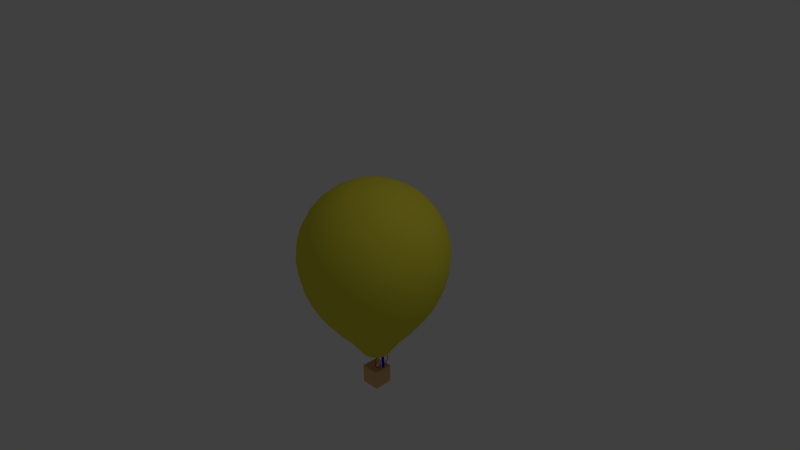 # Source: balloon.blend  (saved by Blender 2.76.0; exported with 4.5.12 LTS)
import bpy
from mathutils import Matrix  # noqa: F401  (used for matrix-valued properties, if any)

bpy.ops.wm.read_factory_settings(use_empty=True)
scene = bpy.context.scene
scene.name = 'Scene'

# ---- collections
col_collection_1 = bpy.data.collections.new('Collection 1'); scene.collection.children.link(col_collection_1)

# ---- materials (node trees are filled in below, after node groups)
mat_korb = bpy.data.materials.new('Korb')
mat_korb.alpha_threshold = 0.0
mat_korb.use_transparent_shadow = False
mat_korb.diffuse_color = (0.8, 0.4922, 0.2117, 1.0)
mat_korb.roughness = 0.5
mat_balloon = bpy.data.materials.new('Balloon')
mat_balloon.alpha_threshold = 0.0
mat_balloon.use_transparent_shadow = False
mat_balloon.diffuse_color = (0.8, 0.7221, 0.05199, 1.0)
mat_balloon.roughness = 0.5
mat_ruder = bpy.data.materials.new('Ruder')
mat_ruder.alpha_threshold = 0.0
mat_ruder.use_transparent_shadow = False
mat_ruder.diffuse_color = (0.0, 0.002717, 1.0, 1.0)
mat_ruder.roughness = 0.5
mat_rotorrahmen = bpy.data.materials.new('Rotorrahmen')
mat_rotorrahmen.alpha_threshold = 0.0
mat_rotorrahmen.use_transparent_shadow = False
mat_rotorrahmen.diffuse_color = (1.0, 0.0, 0.0, 1.0)
mat_rotorrahmen.roughness = 0.5
mat_rotor = bpy.data.materials.new('Rotor')
mat_rotor.alpha_threshold = 0.0
mat_rotor.use_transparent_shadow = False
mat_rotor.diffuse_color = (1.0, 1.0, 1.0, 1.0)
mat_rotor.roughness = 0.5
mat_rocket = bpy.data.materials.new('Rocket')
mat_rocket.alpha_threshold = 0.0
mat_rocket.use_transparent_shadow = False
mat_rocket.diffuse_color = (0.0, 0.00555, 0.8, 1.0)
mat_rocket.roughness = 0.5

# ---- material node trees

# ---- world
world_world = bpy.data.worlds.new('World'); scene.world = world_world
world_world.color = (0.05088, 0.05088, 0.05088)
world_world.use_sun_shadow = False
world_world.sun_shadow_jitter_overblur = 0.0
world_world.cycles.sampling_method = 'NONE'
world_world.cycles.sample_map_resolution = 256

# ---- cameras
cam_camera = bpy.data.cameras.new('Camera')
cam_camera.clip_end = 100.0
cam_camera.lens = 35.0
cam_camera.sensor_width = 32.0
cam_camera.sensor_height = 18.0
cam_camera.ortho_scale = 7.314
cam_camera.dof.focus_distance = 0.0
cam_camera.dof.aperture_fstop = 128.0

# ---- lights
light_lamp = bpy.data.lights.new('Lamp', 'POINT')
light_lamp.transmission_factor = 0.0
light_lamp.cutoff_distance = 30.0
light_lamp.energy = 100.0
light_lamp.shadow_buffer_clip_start = 1.001
light_lamp.shadow_soft_size = 0.1
light_lamp.shadow_maximum_resolution = 0.006
light_lamp.use_absolute_resolution = True
light_lamp.cycles.use_multiple_importance_sampling = False

# ---- meshes
me_cube_002 = bpy.data.meshes.new('Cube.002')
me_cube_002.from_pydata([(-1.0, -1.0, -1.0), (-1.0, -1.0, 1.0), (-1.0, 1.0, -1.0), (-1.0, 1.0, 1.0), (1.0, -1.0, -1.0), (1.0, -1.0, 1.0), (1.0, 1.0, -1.0), (1.0, 1.0, 1.0)], [], [(1, 3, 2, 0), (3, 7, 6, 2), (7, 5, 4, 6), (5, 1, 0, 4), (0, 2, 6, 4), (5, 7, 3, 1)])
me_cube_002.materials.append(mat_korb)
me_cube_002.use_remesh_preserve_volume = False
me_cube_002.use_remesh_preserve_attributes = False
me_cube_002.use_mirror_vertex_groups = False
me_cube_002.update()
me_sphere = bpy.data.meshes.new('Sphere')
me_sphere.from_pydata([(-0.1951, 0.0, 0.9808), (-0.3827, 0.0, 0.9239), (-0.5556, 0.0, 0.8315), (-0.7071, 0.0, 0.7071), (-0.8315, 0.0, 0.5556), (-0.9239, 0.0, 0.3827), (-0.9808, 0.0, 0.1951), (-1.0, 0.0, 7.55e-08), (-0.9808, 0.0, -0.1951), (-0.9239, 0.0, -0.4283), (-0.8315, 0.0, -0.6401), (-0.7071, 0.0, -0.8331), (-0.5556, 0.0, -1.029), (-0.3827, 0.0, -1.215), (-0.1951, 0.0, -1.477), (-0.1913, 0.03806, 0.9808), (-0.3753, 0.07466, 0.9239), (-0.5449, 0.1084, 0.8315), (-0.6935, 0.1379, 0.7071), (-0.8155, 0.1622, 0.5556), (-0.9061, 0.1802, 0.3827), (-0.9619, 0.1913, 0.1951), (-0.9808, 0.1951, 7.55e-08), (-0.9619, 0.1913, -0.1951), (-0.9061, 0.1802, -0.4283), (-0.8155, 0.1622, -0.6401), (-0.6935, 0.1379, -0.8331), (-0.5449, 0.1084, -1.029), (-0.3753, 0.07466, -1.215), (-0.1913, 0.03806, -1.477), (-0.1802, 0.07466, 0.9808), (-0.3536, 0.1464, 0.9239), (-0.5133, 0.2126, 0.8315), (-0.6533, 0.2706, 0.7071), (-0.7682, 0.3182, 0.5556), (-0.8536, 0.3536, 0.3827), (-0.9061, 0.3753, 0.1951), (-0.9239, 0.3827, 7.55e-08), (-0.9061, 0.3753, -0.1951), (-0.8536, 0.3536, -0.4283), (-0.7682, 0.3182, -0.6401), (-0.6533, 0.2706, -0.8331), (-0.5133, 0.2126, -1.029), (-0.3536, 0.1464, -1.215), (-0.1802, 0.07466, -1.477), (-0.1622, 0.1084, 0.9808), (-0.3182, 0.2126, 0.9239), (-0.4619, 0.3087, 0.8315), (-0.5879, 0.3928, 0.7071), (-0.6913, 0.4619, 0.5556), (-0.7682, 0.5133, 0.3827), (-0.8155, 0.5449, 0.1951), (-0.8315, 0.5556, 7.55e-08), (-0.8155, 0.5449, -0.1951), (-0.7682, 0.5133, -0.4283), (-0.6913, 0.4619, -0.6401), (-0.5879, 0.3928, -0.8331), (-0.4619, 0.3087, -1.029), (-0.3182, 0.2126, -1.215), (-0.1622, 0.1084, -1.477), (-0.1379, 0.1379, 0.9808), (-0.2706, 0.2706, 0.9239), (-0.3928, 0.3928, 0.8315), (-0.5, 0.5, 0.7071), (-0.5879, 0.5879, 0.5556), (-0.6533, 0.6533, 0.3827), (-0.6935, 0.6935, 0.1951), (-0.7071, 0.7071, 7.55e-08), (-0.6935, 0.6935, -0.1951), (-0.6533, 0.6533, -0.4283), (-0.5879, 0.5879, -0.6401), (-0.5, 0.5, -0.8331), (-0.3928, 0.3928, -1.029), (-0.2706, 0.2706, -1.215), (-0.1379, 0.1379, -1.477), (-0.1084, 0.1622, 0.9808), (-0.2126, 0.3182, 0.9239), (-0.3087, 0.4619, 0.8315), (-0.3928, 0.5879, 0.7071), (-0.4619, 0.6913, 0.5556), (-0.5133, 0.7682, 0.3827), (-0.5449, 0.8155, 0.1951), (-0.5556, 0.8315, 7.55e-08), (-0.5449, 0.8155, -0.1951), (-0.5133, 0.7682, -0.4283), (-0.4619, 0.6913, -0.6401), (-0.3928, 0.5879, -0.8331), (-0.3087, 0.4619, -1.029), (-0.2126, 0.3182, -1.215), (-0.1084, 0.1622, -1.477), (-0.07466, 0.1802, 0.9808), (-0.1464, 0.3536, 0.9239), (-0.2126, 0.5133, 0.8315), (-0.2706, 0.6533, 0.7071), (-0.3182, 0.7682, 0.5556), (-0.3536, 0.8536, 0.3827), (-0.3753, 0.9061, 0.1951), (-0.3827, 0.9239, 7.55e-08), (-0.3753, 0.9061, -0.1951), (-0.3536, 0.8536, -0.4283), (-0.3182, 0.7682, -0.6401), (-0.2706, 0.6533, -0.8331), (-0.2126, 0.5133, -1.029), (-0.1464, 0.3536, -1.215), (-0.07466, 0.1802, -1.477), (-0.03806, 0.1913, 0.9808), (-0.07466, 0.3753, 0.9239), (-0.1084, 0.5449, 0.8315), (-0.1379, 0.6935, 0.7071), (-0.1622, 0.8155, 0.5556), (-0.1802, 0.9061, 0.3827), (-0.1913, 0.9619, 0.1951), (-0.1951, 0.9808, 7.55e-08), (-0.1913, 0.9619, -0.1951), (-0.1802, 0.9061, -0.4283), (-0.1622, 0.8155, -0.6401), (-0.1379, 0.6935, -0.8331), (-0.1084, 0.5449, -1.029), (-0.07466, 0.3753, -1.215), (-0.03806, 0.1913, -1.477), (3.266e-07, 0.1951, 0.9808), (3.192e-07, 0.3827, 0.9239), (3.117e-07, 0.5556, 0.8315), (3.192e-07, 0.7071, 0.7071), (3.341e-07, 0.8315, 0.5556), (2.745e-07, 0.9239, 0.3827), (3.937e-07, 0.9808, 0.1951), (3.788e-07, 1.0, 7.55e-08), (3.937e-07, 0.9808, -0.1951), (2.298e-07, 0.9239, -0.4283), (3.341e-07, 0.8315, -0.6401), (3.192e-07, 0.7071, -0.8331), (3.415e-07, 0.5556, -1.029), (3.043e-07, 0.3827, -1.215), (3.08e-07, 0.1951, -1.477), (0.03806, 0.1913, 0.9808), (0.07466, 0.3753, 0.9239), (0.1084, 0.5449, 0.8315), (0.138, 0.6935, 0.7071), (0.1622, 0.8155, 0.5556), (0.1802, 0.9061, 0.3827), (0.1913, 0.9619, 0.1951), (0.1951, 0.9808, 7.55e-08), (0.1913, 0.9619, -0.1951), (0.1802, 0.9061, -0.4283), (0.1622, 0.8155, -0.6401), (0.138, 0.6935, -0.8331), (0.1084, 0.5449, -1.029), (0.07466, 0.3753, -1.215), (0.03806, 0.1913, -1.477), (0.07466, 0.1802, 0.9808), (0.1464, 0.3536, 0.9239), (0.2126, 0.5133, 0.8315), (0.2706, 0.6533, 0.7071), (0.3182, 0.7682, 0.5556), (0.3536, 0.8536, 0.3827), (0.3753, 0.9061, 0.1951), (0.3827, 0.9239, 7.55e-08), (0.3753, 0.9061, -0.1951), (0.3536, 0.8536, -0.4283), (0.3182, 0.7682, -0.6401), (0.2706, 0.6533, -0.8331), (0.2126, 0.5133, -1.029), (0.1464, 0.3536, -1.215), (0.07466, 0.1802, -1.477), (0.1084, 0.1622, 0.9808), (0.2126, 0.3182, 0.9239), (0.3087, 0.4619, 0.8315), (0.3928, 0.5879, 0.7071), (0.4619, 0.6913, 0.5556), (0.5133, 0.7682, 0.3827), (0.5449, 0.8155, 0.1951), (0.5556, 0.8315, 7.55e-08), (0.5449, 0.8155, -0.1951), (0.5133, 0.7682, -0.4283), (0.4619, 0.6913, -0.6401), (0.3928, 0.5879, -0.8331), (0.3087, 0.4619, -1.029), (0.2126, 0.3182, -1.215), (0.1084, 0.1622, -1.477), (0.138, 0.1379, 0.9808), (0.2706, 0.2706, 0.9239), (0.3928, 0.3928, 0.8315), (0.5, 0.5, 0.7071), (0.5879, 0.5879, 0.5556), (0.6533, 0.6533, 0.3827), (0.6935, 0.6935, 0.1951), (0.7071, 0.7071, 7.55e-08), (0.6935, 0.6935, -0.1951), (0.6533, 0.6533, -0.4283), (0.5879, 0.5879, -0.6401), (0.5, 0.5, -0.8331), (0.3928, 0.3928, -1.029), (0.2706, 0.2706, -1.215), (0.138, 0.1379, -1.477), (0.1622, 0.1084, 0.9808), (0.3182, 0.2126, 0.9239), (0.4619, 0.3087, 0.8315), (0.5879, 0.3928, 0.7071), (0.6913, 0.4619, 0.5556), (0.7682, 0.5133, 0.3827), (0.8155, 0.5449, 0.1951), (0.8315, 0.5556, 7.55e-08), (0.8155, 0.5449, -0.1951), (0.7682, 0.5133, -0.4283), (0.6913, 0.4619, -0.6401), (0.5879, 0.3928, -0.8331), (0.4619, 0.3087, -1.029), (0.3182, 0.2126, -1.215), (0.1622, 0.1084, -1.477), (0.1802, 0.07466, 0.9808), (0.3536, 0.1464, 0.9239), (0.5133, 0.2126, 0.8315), (0.6533, 0.2706, 0.7071), (0.7682, 0.3182, 0.5556), (0.8536, 0.3536, 0.3827), (0.9061, 0.3753, 0.1951), (0.9239, 0.3827, 7.55e-08), (0.9061, 0.3753, -0.1951), (0.8536, 0.3536, -0.4283), (0.7682, 0.3182, -0.6401), (0.6533, 0.2706, -0.8331), (0.5133, 0.2126, -1.029), (0.3536, 0.1464, -1.215), (0.1802, 0.07466, -1.477), (0.1913, 0.03806, 0.9808), (0.3753, 0.07466, 0.9239), (0.5449, 0.1084, 0.8315), (0.6935, 0.1379, 0.7071), (0.8155, 0.1622, 0.5556), (0.9061, 0.1802, 0.3827), (0.9619, 0.1913, 0.1951), (0.9808, 0.1951, 7.55e-08), (0.9619, 0.1913, -0.1951), (0.9061, 0.1802, -0.4283), (0.8155, 0.1622, -0.6401), (0.6935, 0.1379, -0.8331), (0.5449, 0.1084, -1.029), (0.3753, 0.07466, -1.215), (0.1913, 0.03806, -1.477), (0.1951, -7.212e-09, 0.9808), (0.3827, 4.122e-08, 0.9239), (0.5556, 2.632e-08, 0.8315), (0.7071, -2.584e-08, 0.7071), (0.8315, -8.544e-08, 0.5556), (0.9239, 6.357e-08, 0.3827), (0.9808, -8.544e-08, 0.1951), (1.0, -1.003e-07, 7.55e-08), (0.9808, -8.544e-08, -0.1951), (0.9239, 6.357e-08, -0.4283), (0.8315, -8.544e-08, -0.6401), (0.7071, -2.584e-08, -0.8331), (0.5556, -1.094e-08, -1.029), (0.3827, 3.964e-09, -1.215), (0.1951, 3.964e-09, -1.477), (0.1913, -0.03806, 0.9808), (0.3753, -0.07466, 0.9239), (0.5449, -0.1084, 0.8315), (0.6935, -0.1379, 0.7071), (0.8155, -0.1622, 0.5556), (0.9061, -0.1802, 0.3827), (0.9619, -0.1913, 0.1951), (0.9808, -0.1951, 7.55e-08), (0.9619, -0.1913, -0.1951), (0.9061, -0.1802, -0.4283), (0.8155, -0.1622, -0.6401), (0.6935, -0.1379, -0.8331), (0.5449, -0.1084, -1.029), (0.3753, -0.07466, -1.215), (0.1913, -0.03806, -1.477), (0.1802, -0.07466, 0.9808), (0.3536, -0.1464, 0.9239), (0.5133, -0.2126, 0.8315), (0.6533, -0.2706, 0.7071), (0.7682, -0.3182, 0.5556), (0.8536, -0.3536, 0.3827), (0.9061, -0.3753, 0.1951), (0.9239, -0.3827, 7.55e-08), (0.9061, -0.3753, -0.1951), (0.8536, -0.3536, -0.4283), (0.7682, -0.3182, -0.6401), (0.6533, -0.2706, -0.8331), (0.5133, -0.2126, -1.029), (0.3536, -0.1464, -1.215), (0.1802, -0.07466, -1.477), (0.1622, -0.1084, 0.9808), (0.3182, -0.2126, 0.9239), (0.4619, -0.3087, 0.8315), (0.5879, -0.3928, 0.7071), (0.6913, -0.4619, 0.5556), (0.7682, -0.5133, 0.3827), (0.8155, -0.5449, 0.1951), (0.8315, -0.5556, 7.55e-08), (0.8155, -0.5449, -0.1951), (0.7682, -0.5133, -0.4283), (0.6913, -0.4619, -0.6401), (0.5879, -0.3928, -0.8331), (0.4619, -0.3087, -1.029), (0.3182, -0.2126, -1.215), (0.1622, -0.1084, -1.477), (0.138, -0.1379, 0.9808), (0.2706, -0.2706, 0.9239), (0.3928, -0.3928, 0.8315), (0.5, -0.5, 0.7071), (0.5879, -0.5879, 0.5556), (0.6533, -0.6533, 0.3827), (0.6935, -0.6935, 0.1951), (0.7071, -0.7071, 7.55e-08), (0.6935, -0.6935, -0.1951), (0.6533, -0.6533, -0.4283), (0.5879, -0.5879, -0.6401), (0.5, -0.5, -0.8331), (0.3928, -0.3928, -1.029), (0.2706, -0.2706, -1.215), (0.1379, -0.1379, -1.477), (0.1084, -0.1622, 0.9808), (0.2126, -0.3182, 0.9239), (0.3087, -0.4619, 0.8315), (0.3928, -0.5879, 0.7071), (0.4619, -0.6913, 0.5556), (0.5133, -0.7682, 0.3827), (0.5449, -0.8155, 0.1951), (0.5556, -0.8315, 7.55e-08), (0.5449, -0.8155, -0.1951), (0.5133, -0.7682, -0.4283), (0.4619, -0.6913, -0.6401), (0.3928, -0.5879, -0.8331), (0.3087, -0.4619, -1.029), (0.2126, -0.3182, -1.215), (0.1084, -0.1622, -1.477), (0.07466, -0.1802, 0.9808), (0.1464, -0.3536, 0.9239), (0.2126, -0.5133, 0.8315), (0.2706, -0.6533, 0.7071), (0.3182, -0.7682, 0.5556), (0.3536, -0.8536, 0.3827), (0.3753, -0.9061, 0.1951), (0.3827, -0.9239, 7.55e-08), (0.3753, -0.9061, -0.1951), (0.3536, -0.8536, -0.4283), (0.3182, -0.7682, -0.6401), (0.2706, -0.6533, -0.8331), (0.2126, -0.5133, -1.029), (0.1464, -0.3536, -1.215), (0.07466, -0.1802, -1.477), (0.03806, -0.1913, 0.9808), (0.07466, -0.3753, 0.9239), (0.1084, -0.5449, 0.8315), (0.1379, -0.6935, 0.7071), (0.1622, -0.8155, 0.5556), (0.1802, -0.9061, 0.3827), (0.1913, -0.9619, 0.1951), (0.1951, -0.9808, 7.55e-08), (0.1913, -0.9619, -0.1951), (0.1802, -0.9061, -0.4283), (0.1622, -0.8155, -0.6401), (0.1379, -0.6935, -0.8331), (0.1084, -0.5449, -1.029), (0.07466, -0.3753, -1.215), (0.03806, -0.1913, -1.477), (3.117e-07, -0.1951, 0.9808), (2.819e-07, -0.3827, 0.9239), (2.819e-07, -0.5556, 0.8315), (1.851e-07, -0.7071, 0.7071), (1.404e-07, -0.8315, 0.5556), (3.192e-07, -0.9239, 0.3827), (9.567e-08, -0.9808, 0.1951), (1.404e-07, -1.0, 7.55e-08), (9.567e-08, -0.9808, -0.1951), (3.192e-07, -0.9239, -0.4283), (1.404e-07, -0.8315, -0.6401), (1.851e-07, -0.7071, -0.8331), (2.596e-07, -0.5556, -1.029), (2.521e-07, -0.3827, -1.215), (3.155e-07, -0.1951, -1.477), (-0.03806, -0.1913, 0.9808), (-0.07466, -0.3753, 0.9239), (-0.1084, -0.5449, 0.8315), (-0.1379, -0.6935, 0.7071), (-0.1622, -0.8155, 0.5556), (-0.1802, -0.9061, 0.3827), (-0.1913, -0.9619, 0.1951), (-0.1951, -0.9808, 7.55e-08), (-0.1913, -0.9619, -0.1951), (-0.1802, -0.9061, -0.4283), (-0.1622, -0.8155, -0.6401), (-0.1379, -0.6935, -0.8331), (-0.1084, -0.5449, -1.029), (-0.07466, -0.3753, -1.215), (-0.03806, -0.1913, -1.477), (-0.07466, -0.1802, 0.9808), (-0.1464, -0.3536, 0.9239), (-0.2126, -0.5133, 0.8315), (-0.2706, -0.6533, 0.7071), (-0.3182, -0.7682, 0.5556), (-0.3536, -0.8536, 0.3827), (-0.3753, -0.9061, 0.1951), (-0.3827, -0.9239, 7.55e-08), (-0.3753, -0.9061, -0.1951), (-0.3536, -0.8536, -0.4283), (-0.3182, -0.7682, -0.6401), (-0.2706, -0.6533, -0.8331), (-0.2126, -0.5133, -1.029), (-0.1464, -0.3536, -1.215), (-0.07466, -0.1802, -1.477), (-0.1084, -0.1622, 0.9808), (-0.2126, -0.3182, 0.9239), (-0.3087, -0.4619, 0.8315), (-0.3928, -0.5879, 0.7071), (-0.4619, -0.6913, 0.5556), (-0.5133, -0.7682, 0.3827), (-0.5449, -0.8155, 0.1951), (-0.5556, -0.8315, 7.55e-08), (-0.5449, -0.8155, -0.1951), (-0.5133, -0.7682, -0.4283), (-0.4619, -0.6913, -0.6401), (-0.3928, -0.5879, -0.8331), (-0.3087, -0.4619, -1.029), (-0.2126, -0.3182, -1.215), (-0.1084, -0.1622, -1.477), (-0.1379, -0.1379, 0.9808), (-0.2706, -0.2706, 0.9239), (-0.3928, -0.3928, 0.8315), (-0.5, -0.5, 0.7071), (-0.5879, -0.5879, 0.5556), (-0.6533, -0.6533, 0.3827), (-0.6935, -0.6935, 0.1951), (-0.7071, -0.7071, 7.55e-08), (-0.6935, -0.6935, -0.1951), (-0.6533, -0.6533, -0.4283), (-0.5879, -0.5879, -0.6401), (-0.5, -0.5, -0.8331), (-0.3928, -0.3928, -1.029), (-0.2706, -0.2706, -1.215), (-0.1379, -0.1379, -1.477), (-0.1622, -0.1084, 0.9808), (-0.3182, -0.2126, 0.9239), (-0.4619, -0.3087, 0.8315), (-0.5879, -0.3928, 0.7071), (-0.6913, -0.4619, 0.5556), (-0.7682, -0.5133, 0.3827), (-0.8155, -0.5449, 0.1951), (-0.8315, -0.5556, 7.55e-08), (-0.8155, -0.5449, -0.1951), (-0.7682, -0.5133, -0.4283), (-0.6913, -0.4619, -0.6401), (-0.5879, -0.3928, -0.8331), (-0.4619, -0.3087, -1.029), (-0.3182, -0.2126, -1.215), (-0.1622, -0.1084, -1.477), (2.48e-08, -1.247e-07, 1.0), (-0.1802, -0.07466, 0.9808), (-0.3536, -0.1464, 0.9239), (-0.5133, -0.2126, 0.8315), (-0.6533, -0.2706, 0.7071), (-0.7682, -0.3182, 0.5556), (-0.8536, -0.3536, 0.3827), (-0.9061, -0.3753, 0.1951), (-0.9239, -0.3827, 7.55e-08), (-0.9061, -0.3753, -0.1951), (-0.8536, -0.3536, -0.4283), (-0.7682, -0.3182, -0.6401), (-0.6533, -0.2706, -0.8331), (-0.5133, -0.2126, -1.029), (-0.3536, -0.1464, -1.215), (-0.1802, -0.07466, -1.477), (-0.1913, -0.03806, 0.9808), (-0.3753, -0.07466, 0.9239), (-0.5449, -0.1084, 0.8315), (-0.6935, -0.1379, 0.7071), (-0.8155, -0.1622, 0.5556), (-0.9061, -0.1802, 0.3827), (-0.9619, -0.1913, 0.1951), (-0.9808, -0.1951, 7.55e-08), (-0.9619, -0.1913, -0.1951), (-0.9061, -0.1802, -0.4283), (-0.8155, -0.1622, -0.6401), (-0.6935, -0.1379, -0.8331), (-0.5449, -0.1084, -1.029), (-0.3753, -0.07466, -1.215), (-0.1913, -0.03806, -1.477)], [], [(13, 12, 27, 28), (6, 5, 20, 21), (14, 13, 28, 29), (7, 6, 21, 22), (8, 7, 22, 23), (1, 0, 15, 16), (9, 8, 23, 24), (2, 1, 16, 17), (10, 9, 24, 25), (3, 2, 17, 18), (11, 10, 25, 26), (4, 3, 18, 19), (12, 11, 26, 27), (5, 4, 19, 20), (27, 26, 41, 42), (20, 19, 34, 35), (28, 27, 42, 43), (21, 20, 35, 36), (29, 28, 43, 44), (22, 21, 36, 37), (23, 22, 37, 38), (16, 15, 30, 31), (24, 23, 38, 39), (17, 16, 31, 32), (25, 24, 39, 40), (18, 17, 32, 33), (26, 25, 40, 41), (19, 18, 33, 34), (31, 30, 45, 46), (39, 38, 53, 54), (32, 31, 46, 47), (40, 39, 54, 55), (33, 32, 47, 48), (41, 40, 55, 56), (34, 33, 48, 49), (42, 41, 56, 57), (35, 34, 49, 50), (43, 42, 57, 58), (36, 35, 50, 51), (44, 43, 58, 59), (37, 36, 51, 52), (38, 37, 52, 53), (50, 49, 64, 65), (58, 57, 72, 73), (51, 50, 65, 66), (59, 58, 73, 74), (52, 51, 66, 67), (53, 52, 67, 68), (46, 45, 60, 61), (54, 53, 68, 69), (47, 46, 61, 62), (55, 54, 69, 70), (48, 47, 62, 63), (56, 55, 70, 71), (49, 48, 63, 64), (57, 56, 71, 72), (69, 68, 83, 84), (62, 61, 76, 77), (70, 69, 84, 85), (63, 62, 77, 78), (71, 70, 85, 86), (64, 63, 78, 79), (72, 71, 86, 87), (65, 64, 79, 80), (73, 72, 87, 88), (66, 65, 80, 81), (74, 73, 88, 89), (67, 66, 81, 82), (68, 67, 82, 83), (61, 60, 75, 76), (88, 87, 102, 103), (81, 80, 95, 96), (89, 88, 103, 104), (82, 81, 96, 97), (83, 82, 97, 98), (76, 75, 90, 91), (84, 83, 98, 99), (77, 76, 91, 92), (85, 84, 99, 100), (78, 77, 92, 93), (86, 85, 100, 101), (79, 78, 93, 94), (87, 86, 101, 102), (80, 79, 94, 95), (100, 99, 114, 115), (93, 92, 107, 108), (101, 100, 115, 116), (94, 93, 108, 109), (102, 101, 116, 117), (95, 94, 109, 110), (103, 102, 117, 118), (96, 95, 110, 111), (104, 103, 118, 119), (97, 96, 111, 112), (98, 97, 112, 113), (91, 90, 105, 106), (99, 98, 113, 114), (92, 91, 106, 107), (119, 118, 133, 134), (112, 111, 126, 127), (113, 112, 127, 128), (106, 105, 120, 121), (114, 113, 128, 129), (107, 106, 121, 122), (115, 114, 129, 130), (108, 107, 122, 123), (116, 115, 130, 131), (109, 108, 123, 124), (117, 116, 131, 132), (110, 109, 124, 125), (118, 117, 132, 133), (111, 110, 125, 126), (123, 122, 137, 138), (131, 130, 145, 146), (124, 123, 138, 139), (132, 131, 146, 147), (125, 124, 139, 140), (133, 132, 147, 148), (126, 125, 140, 141), (134, 133, 148, 149), (127, 126, 141, 142), (128, 127, 142, 143), (121, 120, 135, 136), (129, 128, 143, 144), (122, 121, 136, 137), (130, 129, 144, 145), (142, 141, 156, 157), (143, 142, 157, 158), (136, 135, 150, 151), (144, 143, 158, 159), (137, 136, 151, 152), (145, 144, 159, 160), (138, 137, 152, 153), (146, 145, 160, 161), (139, 138, 153, 154), (147, 146, 161, 162), (140, 139, 154, 155), (148, 147, 162, 163), (141, 140, 155, 156), (149, 148, 163, 164), (161, 160, 175, 176), (154, 153, 168, 169), (162, 161, 176, 177), (155, 154, 169, 170), (163, 162, 177, 178), (156, 155, 170, 171), (164, 163, 178, 179), (157, 156, 171, 172), (158, 157, 172, 173), (151, 150, 165, 166), (159, 158, 173, 174), (152, 151, 166, 167), (160, 159, 174, 175), (153, 152, 167, 168), (173, 172, 187, 188), (166, 165, 180, 181), (174, 173, 188, 189), (167, 166, 181, 182), (175, 174, 189, 190), (168, 167, 182, 183), (176, 175, 190, 191), (169, 168, 183, 184), (177, 176, 191, 192), (170, 169, 184, 185), (178, 177, 192, 193), (171, 170, 185, 186), (179, 178, 193, 194), (172, 171, 186, 187), (184, 183, 198, 199), (192, 191, 206, 207), (185, 184, 199, 200), (193, 192, 207, 208), (186, 185, 200, 201), (194, 193, 208, 209), (187, 186, 201, 202), (188, 187, 202, 203), (181, 180, 195, 196), (189, 188, 203, 204), (182, 181, 196, 197), (190, 189, 204, 205), (183, 182, 197, 198), (191, 190, 205, 206), (203, 202, 217, 218), (196, 195, 210, 211), (204, 203, 218, 219), (197, 196, 211, 212), (205, 204, 219, 220), (198, 197, 212, 213), (206, 205, 220, 221), (199, 198, 213, 214), (207, 206, 221, 222), (200, 199, 214, 215), (208, 207, 222, 223), (201, 200, 215, 216), (209, 208, 223, 224), (202, 201, 216, 217), (222, 221, 236, 237), (215, 214, 229, 230), (223, 222, 237, 238), (216, 215, 230, 231), (224, 223, 238, 239), (217, 216, 231, 232), (218, 217, 232, 233), (211, 210, 225, 226), (219, 218, 233, 234), (212, 211, 226, 227), (220, 219, 234, 235), (213, 212, 227, 228), (221, 220, 235, 236), (214, 213, 228, 229), (234, 233, 248, 249), (227, 226, 241, 242), (235, 234, 249, 250), (228, 227, 242, 243), (236, 235, 250, 251), (229, 228, 243, 244), (237, 236, 251, 252), (230, 229, 244, 245), (238, 237, 252, 253), (231, 230, 245, 246), (239, 238, 253, 254), (232, 231, 246, 247), (233, 232, 247, 248), (226, 225, 240, 241), (253, 252, 267, 268), (246, 245, 260, 261), (254, 253, 268, 269), (247, 246, 261, 262), (248, 247, 262, 263), (241, 240, 255, 256), (249, 248, 263, 264), (242, 241, 256, 257), (250, 249, 264, 265), (243, 242, 257, 258), (251, 250, 265, 266), (244, 243, 258, 259), (252, 251, 266, 267), (245, 244, 259, 260), (257, 256, 271, 272), (265, 264, 279, 280), (258, 257, 272, 273), (266, 265, 280, 281), (259, 258, 273, 274), (267, 266, 281, 282), (260, 259, 274, 275), (268, 267, 282, 283), (261, 260, 275, 276), (269, 268, 283, 284), (262, 261, 276, 277), (263, 262, 277, 278), (256, 255, 270, 271), (264, 263, 278, 279), (276, 275, 290, 291), (284, 283, 298, 299), (277, 276, 291, 292), (278, 277, 292, 293), (271, 270, 285, 286), (279, 278, 293, 294), (272, 271, 286, 287), (280, 279, 294, 295), (273, 272, 287, 288), (281, 280, 295, 296), (274, 273, 288, 289), (282, 281, 296, 297), (275, 274, 289, 290), (283, 282, 297, 298), (295, 294, 309, 310), (288, 287, 302, 303), (296, 295, 310, 311), (289, 288, 303, 304), (297, 296, 311, 312), (290, 289, 304, 305), (298, 297, 312, 313), (291, 290, 305, 306), (299, 298, 313, 314), (292, 291, 306, 307), (293, 292, 307, 308), (286, 285, 300, 301), (294, 293, 308, 309), (287, 286, 301, 302), (314, 313, 328, 329), (307, 306, 321, 322), (308, 307, 322, 323), (301, 300, 315, 316), (309, 308, 323, 324), (302, 301, 316, 317), (310, 309, 324, 325), (303, 302, 317, 318), (311, 310, 325, 326), (304, 303, 318, 319), (312, 311, 326, 327), (305, 304, 319, 320), (313, 312, 327, 328), (306, 305, 320, 321), (318, 317, 332, 333), (326, 325, 340, 341), (319, 318, 333, 334), (327, 326, 341, 342), (320, 319, 334, 335), (328, 327, 342, 343), (321, 320, 335, 336), (329, 328, 343, 344), (322, 321, 336, 337), (323, 322, 337, 338), (316, 315, 330, 331), (324, 323, 338, 339), (317, 316, 331, 332), (325, 324, 339, 340), (337, 336, 351, 352), (338, 337, 352, 353), (331, 330, 345, 346), (339, 338, 353, 354), (332, 331, 346, 347), (340, 339, 354, 355), (333, 332, 347, 348), (341, 340, 355, 356), (334, 333, 348, 349), (342, 341, 356, 357), (335, 334, 349, 350), (343, 342, 357, 358), (336, 335, 350, 351), (344, 343, 358, 359), (356, 355, 370, 371), (349, 348, 363, 364), (357, 356, 371, 372), (350, 349, 364, 365), (358, 357, 372, 373), (351, 350, 365, 366), (359, 358, 373, 374), (352, 351, 366, 367), (353, 352, 367, 368), (346, 345, 360, 361), (354, 353, 368, 369), (347, 346, 361, 362), (355, 354, 369, 370), (348, 347, 362, 363), (368, 367, 382, 383), (361, 360, 375, 376), (369, 368, 383, 384), (362, 361, 376, 377), (370, 369, 384, 385), (363, 362, 377, 378), (371, 370, 385, 386), (364, 363, 378, 379), (372, 371, 386, 387), (365, 364, 379, 380), (373, 372, 387, 388), (366, 365, 380, 381), (374, 373, 388, 389), (367, 366, 381, 382), (387, 386, 401, 402), (380, 379, 394, 395), (388, 387, 402, 403), (381, 380, 395, 396), (389, 388, 403, 404), (382, 381, 396, 397), (383, 382, 397, 398), (376, 375, 390, 391), (384, 383, 398, 399), (377, 376, 391, 392), (385, 384, 399, 400), (378, 377, 392, 393), (386, 385, 400, 401), (379, 378, 393, 394), (391, 390, 405, 406), (399, 398, 413, 414), (392, 391, 406, 407), (400, 399, 414, 415), (393, 392, 407, 408), (401, 400, 415, 416), (394, 393, 408, 409), (402, 401, 416, 417), (395, 394, 409, 410), (403, 402, 417, 418), (396, 395, 410, 411), (404, 403, 418, 419), (397, 396, 411, 412), (398, 397, 412, 413), (410, 409, 424, 425), (418, 417, 432, 433), (411, 410, 425, 426), (419, 418, 433, 434), (412, 411, 426, 427), (413, 412, 427, 428), (406, 405, 420, 421), (414, 413, 428, 429), (407, 406, 421, 422), (415, 414, 429, 430), (408, 407, 422, 423), (416, 415, 430, 431), (409, 408, 423, 424), (417, 416, 431, 432), (429, 428, 443, 444), (422, 421, 436, 437), (430, 429, 444, 445), (423, 422, 437, 438), (431, 430, 445, 446), (424, 423, 438, 439), (432, 431, 446, 447), (425, 424, 439, 440), (433, 432, 447, 448), (426, 425, 440, 441), (434, 433, 448, 449), (427, 426, 441, 442), (428, 427, 442, 443), (421, 420, 435, 436), (448, 447, 463, 464), (441, 440, 456, 457), (449, 448, 464, 465), (442, 441, 457, 458), (443, 442, 458, 459), (436, 435, 451, 452), (444, 443, 459, 460), (437, 436, 452, 453), (445, 444, 460, 461), (438, 437, 453, 454), (446, 445, 461, 462), (439, 438, 454, 455), (447, 446, 462, 463), (440, 439, 455, 456), (453, 452, 467, 468), (461, 460, 475, 476), (454, 453, 468, 469), (462, 461, 476, 477), (455, 454, 469, 470), (463, 462, 477, 478), (456, 455, 470, 471), (464, 463, 478, 479), (457, 456, 471, 472), (465, 464, 479, 480), (458, 457, 472, 473), (459, 458, 473, 474), (452, 451, 466, 467), (460, 459, 474, 475), (0, 450, 15), (15, 450, 30), (30, 450, 45), (45, 450, 60), (60, 450, 75), (75, 450, 90), (90, 450, 105), (105, 450, 120), (120, 450, 135), (135, 450, 150), (150, 450, 165), (165, 450, 180), (180, 450, 195), (195, 450, 210), (210, 450, 225), (225, 450, 240), (240, 450, 255), (255, 450, 270), (270, 450, 285), (285, 450, 300), (300, 450, 315), (315, 450, 330), (330, 450, 345), (345, 450, 360), (360, 450, 375), (375, 450, 390), (390, 450, 405), (405, 450, 420), (420, 450, 435), (435, 450, 451), (451, 450, 466), (472, 471, 5, 6), (480, 479, 13, 14), (473, 472, 6, 7), (466, 450, 0), (474, 473, 7, 8), (467, 466, 0, 1), (475, 474, 8, 9), (468, 467, 1, 2), (476, 475, 9, 10), (469, 468, 2, 3), (477, 476, 10, 11), (470, 469, 3, 4), (478, 477, 11, 12), (471, 470, 4, 5), (479, 478, 12, 13)])
me_sphere.polygons.foreach_set('use_smooth', [True] * 480)
me_sphere.materials.append(mat_balloon)
me_sphere.use_remesh_preserve_volume = False
me_sphere.use_remesh_preserve_attributes = False
me_sphere.use_mirror_vertex_groups = False
me_sphere.update()
me_cube_001 = bpy.data.meshes.new('Cube.001')
me_cube_001.from_pydata([(-1.0, -1.0, -1.0), (-1.0, -1.0, 1.0), (-1.0, 1.0, -1.0), (-1.0, 1.0, 1.0), (1.0, -1.0, -1.0), (1.0, -1.0, 1.0), (1.0, 1.0, -1.0), (1.0, 1.0, 1.0)], [], [(1, 3, 2, 0), (3, 7, 6, 2), (7, 5, 4, 6), (5, 1, 0, 4), (0, 2, 6, 4), (5, 7, 3, 1)])
me_cube_001.materials.append(mat_ruder)
me_cube_001.use_remesh_preserve_volume = False
me_cube_001.use_remesh_preserve_attributes = False
me_cube_001.use_mirror_vertex_groups = False
me_cube_001.update()
me_torus = bpy.data.meshes.new('Torus')
me_torus.from_pydata([(0.183, -7.104e-10, -2.603e-10), (0.1816, -8.301e-10, 0.004848), (0.1779, -7.606e-10, 0.008193), (0.1732, -6.639e-10, 0.009124), (0.1688, -6.488e-10, 0.007595), (0.1658, -6.388e-10, 0.004249), (0.1647, -6.588e-10, -9.968e-11), (0.1658, -7.439e-10, -0.004249), (0.1688, -7.635e-10, -0.007595), (0.1732, -6.993e-10, -0.009124), (0.1779, -7.763e-10, -0.008193), (0.1816, -8.455e-10, -0.004848), (0.1814, 0.02388, -2.809e-10), (0.18, 0.0237, 0.004848), (0.1764, 0.02322, 0.008193), (0.1717, 0.0226, 0.009124), (0.1673, 0.02203, 0.007595), (0.1644, 0.02164, 0.004249), (0.1633, 0.0215, -3.971e-11), (0.1644, 0.02164, -0.004249), (0.1673, 0.02203, -0.007595), (0.1717, 0.0226, -0.009124), (0.1764, 0.02322, -0.008193), (0.18, 0.0237, -0.004848), (0.1768, 0.04736, -3.016e-10), (0.1754, 0.047, 0.004848), (0.1719, 0.04605, 0.008193), (0.1673, 0.04482, 0.009124), (0.163, 0.04368, 0.007595), (0.1601, 0.0429, 0.004249), (0.1591, 0.04263, -3.396e-10), (0.1601, 0.0429, -0.004249), (0.163, 0.04368, -0.007595), (0.1673, 0.04482, -0.009124), (0.1719, 0.04605, -0.008193), (0.1754, 0.047, -0.004848), (0.1691, 0.07003, -2.603e-10), (0.1678, 0.0695, 0.004848), (0.1644, 0.06809, 0.008193), (0.16, 0.06627, 0.009124), (0.1559, 0.06458, 0.007595), (0.1532, 0.06344, 0.004249), (0.1522, 0.06304, -7.793e-10), (0.1532, 0.06344, -0.004249), (0.1559, 0.06458, -0.007595), (0.16, 0.06627, -0.009124), (0.1644, 0.06809, -0.008193), (0.1678, 0.0695, -0.004848), (0.1585, 0.09149, -1.983e-10), (0.1573, 0.0908, 0.004848), (0.1541, 0.08896, 0.008193), (0.15, 0.08658, 0.009124), (0.1462, 0.08438, 0.007595), (0.1436, 0.08289, 0.004249), (0.1427, 0.08236, -5.595e-10), (0.1436, 0.08289, -0.004249), (0.1462, 0.08438, -0.007595), (0.15, 0.08658, -0.009124), (0.1541, 0.08896, -0.008193), (0.1573, 0.0908, -0.004848), (0.1452, 0.1114, -3.016e-10), (0.1441, 0.1106, 0.004848), (0.1412, 0.1083, 0.008193), (0.1374, 0.1054, 0.009124), (0.1339, 0.1027, 0.007595), (0.1315, 0.1009, 0.004249), (0.1307, 0.1003, -2.196e-10), (0.1315, 0.1009, -0.004249), (0.1339, 0.1027, -0.007595), (0.1374, 0.1054, -0.009124), (0.1412, 0.1083, -0.008193), (0.1441, 0.1106, -0.004848), (0.1294, 0.1294, -4.255e-10), (0.1284, 0.1284, 0.004848), (0.1258, 0.1258, 0.008193), (0.1224, 0.1224, 0.009124), (0.1193, 0.1193, 0.007595), (0.1172, 0.1172, 0.004249), (0.1165, 0.1165, -1.596e-10), (0.1172, 0.1172, -0.004249), (0.1193, 0.1193, -0.007595), (0.1224, 0.1224, -0.009124), (0.1258, 0.1258, -0.008193), (0.1284, 0.1284, -0.004848), (0.1114, 0.1452, -4.048e-10), (0.1106, 0.1441, 0.004848), (0.1083, 0.1412, 0.008193), (0.1054, 0.1374, 0.009124), (0.1027, 0.1339, 0.007595), (0.1009, 0.1315, 0.004249), (0.1003, 0.1307, -1.397e-10), (0.1009, 0.1315, -0.004249), (0.1027, 0.1339, -0.007595), (0.1054, 0.1374, -0.009124), (0.1083, 0.1412, -0.008193), (0.1106, 0.1441, -0.004848), (0.09149, 0.1585, -1.777e-10), (0.0908, 0.1573, 0.004848), (0.08896, 0.1541, 0.008193), (0.08658, 0.15, 0.009124), (0.08438, 0.1462, 0.007595), (0.08289, 0.1436, 0.004249), (0.08236, 0.1427, -9.968e-11), (0.08289, 0.1436, -0.004249), (0.08438, 0.1462, -0.007595), (0.08658, 0.15, -0.009124), (0.08896, 0.1541, -0.008193), (0.0908, 0.1573, -0.004848), (0.07003, 0.1691, 7.014e-11), (0.0695, 0.1678, 0.004848), (0.06809, 0.1644, 0.008193), (0.06627, 0.16, 0.009124), (0.06458, 0.1559, 0.007595), (0.06344, 0.1532, 0.004249), (0.06304, 0.1522, -1.197e-10), (0.06344, 0.1532, -0.004249), (0.06458, 0.1559, -0.007595), (0.06627, 0.16, -0.009124), (0.06809, 0.1644, -0.008193), (0.0695, 0.1678, -0.004848), (0.04736, 0.1768, 9.078e-11), (0.047, 0.1754, 0.004848), (0.04605, 0.1719, 0.008193), (0.04482, 0.1673, 0.009124), (0.04368, 0.163, 0.007595), (0.0429, 0.1601, 0.004249), (0.04263, 0.1591, -1.397e-10), (0.0429, 0.1601, -0.004249), (0.04368, 0.163, -0.007595), (0.04482, 0.1673, -0.009124), (0.04605, 0.1719, -0.008193), (0.047, 0.1754, -0.004848), (0.02388, 0.1814, -1.777e-10), (0.0237, 0.18, 0.004848), (0.02322, 0.1764, 0.008193), (0.0226, 0.1717, 0.009124), (0.02203, 0.1673, 0.007595), (0.02164, 0.1644, 0.004249), (0.0215, 0.1633, -1.996e-10), (0.02164, 0.1644, -0.004249), (0.02203, 0.1673, -0.007595), (0.0226, 0.1717, -0.009124), (0.02322, 0.1764, -0.008193), (0.0237, 0.18, -0.004848), (-6.571e-08, 0.183, -3.635e-10), (-5.666e-08, 0.1816, 0.004848), (-5.817e-08, 0.1779, 0.008193), (-6.491e-08, 0.1732, 0.009124), (-6.431e-08, 0.1688, 0.007595), (-6.791e-08, 0.1658, 0.004249), (-6.287e-08, 0.1647, -1.197e-10), (-6.803e-08, 0.1658, -0.004249), (-6.456e-08, 0.1688, -0.007595), (-6.49e-08, 0.1732, -0.009124), (-5.801e-08, 0.1779, -0.008193), (-5.662e-08, 0.1816, -0.004848), (-0.02388, 0.1814, -3.429e-10), (-0.0237, 0.18, 0.004848), (-0.02322, 0.1764, 0.008193), (-0.0226, 0.1717, 0.009124), (-0.02203, 0.1673, 0.007595), (-0.02164, 0.1644, 0.004249), (-0.0215, 0.1633, -3.971e-11), (-0.02164, 0.1644, -0.004249), (-0.02203, 0.1673, -0.007595), (-0.0226, 0.1717, -0.009124), (-0.02322, 0.1764, -0.008193), (-0.0237, 0.18, -0.004848), (-0.04736, 0.1768, -2.396e-10), (-0.047, 0.1754, 0.004848), (-0.04605, 0.1719, 0.008193), (-0.04482, 0.1673, 0.009124), (-0.04368, 0.163, 0.007595), (-0.0429, 0.1601, 0.004249), (-0.04263, 0.1591, -1.397e-10), (-0.0429, 0.1601, -0.004249), (-0.04368, 0.163, -0.007595), (-0.04482, 0.1673, -0.009124), (-0.04605, 0.1719, -0.008193), (-0.047, 0.1754, -0.004848), (-0.07003, 0.1691, -2.19e-10), (-0.0695, 0.1678, 0.004848), (-0.06809, 0.1644, 0.008193), (-0.06627, 0.16, 0.009124), (-0.06458, 0.1559, 0.007595), (-0.06344, 0.1532, 0.004249), (-0.06304, 0.1522, -1.596e-10), (-0.06344, 0.1532, -0.004249), (-0.06458, 0.1559, -0.007595), (-0.06627, 0.16, -0.009124), (-0.06809, 0.1644, -0.008193), (-0.0695, 0.1678, -0.004848), (-0.09149, 0.1585, -2.396e-10), (-0.0908, 0.1573, 0.004848), (-0.08896, 0.1541, 0.008193), (-0.08659, 0.15, 0.009124), (-0.08438, 0.1462, 0.007595), (-0.08289, 0.1436, 0.004249), (-0.08236, 0.1427, -1.596e-10), (-0.08289, 0.1436, -0.004249), (-0.08438, 0.1462, -0.007595), (-0.08659, 0.15, -0.009124), (-0.08896, 0.1541, -0.008193), (-0.0908, 0.1573, -0.004848), (-0.1114, 0.1452, -1.57e-10), (-0.1106, 0.1441, 0.004848), (-0.1083, 0.1412, 0.008193), (-0.1054, 0.1374, 0.009124), (-0.1027, 0.1339, 0.007595), (-0.1009, 0.1315, 0.004249), (-0.1003, 0.1307, -2.396e-10), (-0.1009, 0.1315, -0.004249), (-0.1027, 0.1339, -0.007595), (-0.1054, 0.1374, -0.009124), (-0.1083, 0.1412, -0.008193), (-0.1106, 0.1441, -0.004848), (-0.1294, 0.1294, -2.396e-10), (-0.1284, 0.1284, 0.004848), (-0.1258, 0.1258, 0.008193), (-0.1224, 0.1224, 0.009124), (-0.1193, 0.1193, 0.007595), (-0.1172, 0.1172, 0.004249), (-0.1165, 0.1165, -1.796e-10), (-0.1172, 0.1172, -0.004249), (-0.1193, 0.1193, -0.007595), (-0.1224, 0.1224, -0.009124), (-0.1258, 0.1258, -0.008193), (-0.1284, 0.1284, -0.004848), (-0.1452, 0.1114, -4.048e-10), (-0.1441, 0.1106, 0.004848), (-0.1412, 0.1083, 0.008193), (-0.1374, 0.1054, 0.009124), (-0.1339, 0.1027, 0.007595), (-0.1315, 0.1009, 0.004249), (-0.1307, 0.1003, -1.796e-10), (-0.1315, 0.1009, -0.004249), (-0.1339, 0.1027, -0.007595), (-0.1374, 0.1054, -0.009124), (-0.1412, 0.1083, -0.008193), (-0.1441, 0.1106, -0.004848), (-0.1585, 0.09149, -6.32e-10), (-0.1573, 0.0908, 0.004848), (-0.1541, 0.08896, 0.008193), (-0.15, 0.08658, 0.009124), (-0.1462, 0.08438, 0.007595), (-0.1436, 0.08289, 0.004249), (-0.1427, 0.08236, -1.796e-10), (-0.1436, 0.08289, -0.004249), (-0.1462, 0.08438, -0.007595), (-0.15, 0.08658, -0.009124), (-0.1541, 0.08896, -0.008193), (-0.1573, 0.0908, -0.004848), (-0.1691, 0.07003, -7.559e-10), (-0.1678, 0.0695, 0.004848), (-0.1644, 0.06809, 0.008193), (-0.16, 0.06627, 0.009124), (-0.1559, 0.06458, 0.007595), (-0.1532, 0.06344, 0.004249), (-0.1522, 0.06304, -1.397e-10), (-0.1532, 0.06344, -0.004249), (-0.1559, 0.06458, -0.007595), (-0.16, 0.06627, -0.009124), (-0.1644, 0.06809, -0.008193), (-0.1678, 0.0695, -0.004848), (-0.1768, 0.04736, -5.7e-10), (-0.1754, 0.047, 0.004848), (-0.1719, 0.04605, 0.008193), (-0.1673, 0.04482, 0.009124), (-0.163, 0.04368, 0.007595), (-0.1601, 0.0429, 0.004249), (-0.1591, 0.04263, -1.996e-10), (-0.1601, 0.0429, -0.004249), (-0.163, 0.04368, -0.007595), (-0.1673, 0.04482, -0.009124), (-0.1719, 0.04605, -0.008193), (-0.1754, 0.047, -0.004848), (-0.1814, 0.02388, -4.255e-10), (-0.18, 0.0237, 0.004848), (-0.1764, 0.02322, 0.008193), (-0.1717, 0.0226, 0.009124), (-0.1673, 0.02203, 0.007595), (-0.1644, 0.02164, 0.004249), (-0.1633, 0.0215, -2.796e-10), (-0.1644, 0.02164, -0.004249), (-0.1673, 0.02203, -0.007595), (-0.1717, 0.0226, -0.009124), (-0.1764, 0.02322, -0.008193), (-0.18, 0.0237, -0.004848), (-0.183, 1.692e-08, -1.983e-10), (-0.1816, 1.65e-08, 0.004848), (-0.1779, 1.564e-08, 0.008193), (-0.1732, 1.447e-08, 0.009124), (-0.1688, 1.326e-08, 0.007595), (-0.1658, 1.235e-08, 0.004249), (-0.1647, 1.227e-08, -3.196e-10), (-0.1658, 1.234e-08, -0.004249), (-0.1688, 1.324e-08, -0.007595), (-0.1732, 1.447e-08, -0.009124), (-0.1779, 1.571e-08, -0.008193), (-0.1816, 1.656e-08, -0.004848), (-0.1814, -0.02388, -9.506e-11), (-0.18, -0.0237, 0.004848), (-0.1764, -0.02322, 0.008193), (-0.1717, -0.0226, 0.009124), (-0.1673, -0.02203, 0.007595), (-0.1644, -0.02164, 0.004249), (-0.1633, -0.0215, -2.796e-10), (-0.1644, -0.02164, -0.004249), (-0.1673, -0.02203, -0.007595), (-0.1717, -0.0226, -0.009124), (-0.1764, -0.02322, -0.008193), (-0.18, -0.0237, -0.004848), (-0.1768, -0.04736, -1.777e-10), (-0.1754, -0.047, 0.004848), (-0.1719, -0.04605, 0.008193), (-0.1673, -0.04482, 0.009124), (-0.163, -0.04368, 0.007595), (-0.1601, -0.0429, 0.004249), (-0.1591, -0.04263, -1.996e-10), (-0.1601, -0.0429, -0.004249), (-0.163, -0.04368, -0.007595), (-0.1673, -0.04482, -0.009124), (-0.1719, -0.04605, -0.008193), (-0.1754, -0.047, -0.004848), (-0.1691, -0.07003, -1.364e-10), (-0.1678, -0.0695, 0.004848), (-0.1644, -0.06809, 0.008193), (-0.16, -0.06627, 0.009124), (-0.1559, -0.06458, 0.007595), (-0.1532, -0.06344, 0.004249), (-0.1522, -0.06304, -1.796e-10), (-0.1532, -0.06344, -0.004249), (-0.1559, -0.06458, -0.007595), (-0.16, -0.06627, -0.009124), (-0.1644, -0.06809, -0.008193), (-0.1678, -0.0695, -0.004848), (-0.1585, -0.09149, -1.157e-10), (-0.1573, -0.0908, 0.004848), (-0.1541, -0.08896, 0.008193), (-0.15, -0.08658, 0.009124), (-0.1462, -0.08438, 0.007595), (-0.1436, -0.08289, 0.004249), (-0.1427, -0.08236, -4.195e-10), (-0.1436, -0.08289, -0.004249), (-0.1462, -0.08438, -0.007595), (-0.15, -0.08658, -0.009124), (-0.1541, -0.08896, -0.008193), (-0.1573, -0.0908, -0.004848), (-0.1452, -0.1114, 2.884e-11), (-0.1441, -0.1106, 0.004848), (-0.1412, -0.1083, 0.008193), (-0.1374, -0.1054, 0.009124), (-0.1339, -0.1027, 0.007595), (-0.1315, -0.1009, 0.004249), (-0.1307, -0.1003, -5.595e-10), (-0.1315, -0.1009, -0.004249), (-0.1339, -0.1027, -0.007595), (-0.1374, -0.1054, -0.009124), (-0.1412, -0.1083, -0.008193), (-0.1441, -0.1106, -0.004848), (-0.1294, -0.1294, 8.289e-09), (-0.1284, -0.1284, 0.004848), (-0.1258, -0.1258, 0.008193), (-0.1224, -0.1224, 0.009124), (-0.1193, -0.1193, 0.007595), (-0.1172, -0.1172, 0.004249), (-0.1165, -0.1165, -2.996e-10), (-0.1172, -0.1172, -0.004249), (-0.1193, -0.1193, -0.007595), (-0.1224, -0.1224, -0.009124), (-0.1258, -0.1258, -0.008193), (-0.1284, -0.1284, -0.004848), (-0.1114, -0.1452, 1.673e-08), (-0.1106, -0.1441, 0.004848), (-0.1083, -0.1412, 0.008193), (-0.1054, -0.1374, 0.009124), (-0.1027, -0.1339, 0.007595), (-0.1009, -0.1315, 0.004249), (-0.1003, -0.1307, -1.596e-10), (-0.1009, -0.1315, -0.004249), (-0.1027, -0.1339, -0.007595), (-0.1054, -0.1374, -0.009124), (-0.1083, -0.1412, -0.008193), (-0.1106, -0.1441, -0.004848), (-0.09149, -0.1585, 8.805e-09), (-0.0908, -0.1573, 0.004848), (-0.08896, -0.1541, 0.008193), (-0.08659, -0.15, 0.009124), (-0.08438, -0.1462, 0.007595), (-0.08289, -0.1436, 0.004249), (-0.08236, -0.1427, -7.969e-11), (-0.08289, -0.1436, -0.004249), (-0.08438, -0.1462, -0.007595), (-0.08659, -0.15, -0.009124), (-0.08896, -0.1541, -0.008193), (-0.0908, -0.1573, -0.004848), (-0.07003, -0.1691, -3.429e-10), (-0.0695, -0.1678, 0.004848), (-0.06809, -0.1644, 0.008193), (-0.06627, -0.16, 0.009124), (-0.06458, -0.1559, 0.007595), (-0.06344, -0.1532, 0.004249), (-0.06304, -0.1522, 4.025e-11), (-0.06344, -0.1532, -0.004249), (-0.06458, -0.1559, -0.007595), (-0.06627, -0.16, -0.009124), (-0.06809, -0.1644, -0.008193), (-0.0695, -0.1678, -0.004848), (-0.04736, -0.1768, -3.842e-10), (-0.047, -0.1754, 0.004848), (-0.04605, -0.1719, 0.008193), (-0.04482, -0.1673, 0.009124), (-0.04368, -0.163, 0.007595), (-0.0429, -0.1601, 0.004249), (-0.04263, -0.1591, 2.026e-11), (-0.0429, -0.1601, -0.004249), (-0.04368, -0.163, -0.007595), (-0.04482, -0.1673, -0.009124), (-0.04605, -0.1719, -0.008193), (-0.047, -0.1754, -0.004848), (-0.02389, -0.1814, -3.016e-10), (-0.0237, -0.18, 0.004848), (-0.02322, -0.1764, 0.008193), (-0.0226, -0.1717, 0.009124), (-0.02203, -0.1673, 0.007595), (-0.02164, -0.1644, 0.004249), (-0.0215, -0.1633, -7.969e-11), (-0.02164, -0.1644, -0.004249), (-0.02203, -0.1673, -0.007595), (-0.0226, -0.1717, -0.009124), (-0.02322, -0.1764, -0.008193), (-0.0237, -0.18, -0.004848), (-5.755e-08, -0.183, -2.19e-10), (-4.661e-08, -0.1816, 0.004848), (-4.962e-08, -0.1779, 0.008193), (-6.244e-08, -0.1732, 0.009124), (-6.805e-08, -0.1688, 0.007595), (-7.926e-08, -0.1658, 0.004249), (-7.841e-08, -0.1647, -1.596e-10), (-7.926e-08, -0.1658, -0.004249), (-6.793e-08, -0.1688, -0.007595), (-6.237e-08, -0.1732, -0.009124), (-4.969e-08, -0.1779, -0.008193), (-4.664e-08, -0.1816, -0.004848), (0.02388, -0.1814, -2.19e-10), (0.0237, -0.18, 0.004848), (0.02322, -0.1764, 0.008193), (0.0226, -0.1717, 0.009124), (0.02203, -0.1673, 0.007595), (0.02164, -0.1644, 0.004249), (0.0215, -0.1633, -1.796e-10), (0.02164, -0.1644, -0.004249), (0.02203, -0.1673, -0.007595), (0.0226, -0.1717, -0.009124), (0.02322, -0.1764, -0.008193), (0.0237, -0.18, -0.004848), (0.04736, -0.1768, -3.016e-10), (0.047, -0.1754, 0.004848), (0.04605, -0.1719, 0.008193), (0.04482, -0.1673, 0.009124), (0.04368, -0.163, 0.007595), (0.0429, -0.1601, 0.004249), (0.04263, -0.1591, -1.596e-10), (0.0429, -0.1601, -0.004249), (0.04368, -0.163, -0.007595), (0.04482, -0.1673, -0.009124), (0.04605, -0.1719, -0.008193), (0.047, -0.1754, -0.004848), (0.07003, -0.1691, -3.635e-10), (0.0695, -0.1678, 0.004848), (0.06809, -0.1644, 0.008193), (0.06627, -0.16, 0.009124), (0.06458, -0.1559, 0.007595), (0.06344, -0.1532, 0.004249), (0.06304, -0.1522, -1.397e-10), (0.06344, -0.1532, -0.004249), (0.06458, -0.1559, -0.007595), (0.06627, -0.16, -0.009124), (0.06809, -0.1644, -0.008193), (0.0695, -0.1678, -0.004848), (0.09149, -0.1585, -2.809e-10), (0.0908, -0.1573, 0.004848), (0.08896, -0.1541, 0.008193), (0.08658, -0.15, 0.009124), (0.08438, -0.1462, 0.007595), (0.08288, -0.1436, 0.004249), (0.08236, -0.1427, -1.972e-11), (0.08288, -0.1436, -0.004249), (0.08438, -0.1462, -0.007595), (0.08658, -0.15, -0.009124), (0.08896, -0.1541, -0.008193), (0.0908, -0.1573, -0.004848), (0.1114, -0.1452, -1.364e-10), (0.1106, -0.1441, 0.004848), (0.1083, -0.1412, 0.008193), (0.1054, -0.1374, 0.009124), (0.1027, -0.1339, 0.007595), (0.1009, -0.1315, 0.004249), (0.1003, -0.1307, -7.969e-11), (0.1009, -0.1315, -0.004249), (0.1027, -0.1339, -0.007595), (0.1054, -0.1374, -0.009124), (0.1083, -0.1412, -0.008193), (0.1106, -0.1441, -0.004848), (0.1294, -0.1294, -5.376e-11), (0.1284, -0.1284, 0.004848), (0.1258, -0.1258, 0.008193), (0.1224, -0.1224, 0.009124), (0.1193, -0.1193, 0.007595), (0.1172, -0.1172, 0.004249), (0.1165, -0.1165, -3.795e-10), (0.1172, -0.1172, -0.004249), (0.1193, -0.1193, -0.007595), (0.1224, -0.1224, -0.009124), (0.1258, -0.1258, -0.008193), (0.1284, -0.1284, -0.004848), (0.1452, -0.1114, 8.187e-12), (0.1441, -0.1106, 0.004848), (0.1412, -0.1083, 0.008193), (0.1374, -0.1054, 0.009124), (0.1339, -0.1027, 0.007595), (0.1315, -0.1009, 0.004249), (0.1307, -0.1003, -3.995e-10), (0.1315, -0.1009, -0.004249), (0.1339, -0.1027, -0.007595), (0.1374, -0.1054, -0.009124), (0.1412, -0.1083, -0.008193), (0.1441, -0.1106, -0.004848), (0.1585, -0.09149, -9.506e-11), (0.1573, -0.0908, 0.004848), (0.1541, -0.08896, 0.008193), (0.15, -0.08658, 0.009124), (0.1462, -0.08438, 0.007595), (0.1436, -0.08289, 0.004249), (0.1427, -0.08236, -2.796e-10), (0.1436, -0.08289, -0.004249), (0.1462, -0.08438, -0.007595), (0.15, -0.08658, -0.009124), (0.1541, -0.08896, -0.008193), (0.1573, -0.0908, -0.004848), (0.1691, -0.07003, -2.809e-10), (0.1678, -0.0695, 0.004848), (0.1644, -0.06809, 0.008193), (0.16, -0.06627, 0.009124), (0.1559, -0.06458, 0.007595), (0.1532, -0.06344, 0.004249), (0.1522, -0.06304, -2.396e-10), (0.1532, -0.06344, -0.004249), (0.1559, -0.06458, -0.007595), (0.16, -0.06627, -0.009124), (0.1644, -0.06809, -0.008193), (0.1678, -0.0695, -0.004848), (0.1768, -0.04736, -3.635e-10), (0.1754, -0.047, 0.004848), (0.1719, -0.04605, 0.008193), (0.1673, -0.04482, 0.009124), (0.163, -0.04368, 0.007595), (0.1601, -0.0429, 0.004249), (0.1591, -0.04263, -2.596e-10), (0.1601, -0.0429, -0.004249), (0.163, -0.04368, -0.007595), (0.1673, -0.04482, -0.009124), (0.1719, -0.04605, -0.008193), (0.1754, -0.047, -0.004848), (0.1814, -0.02388, -3.842e-10), (0.18, -0.0237, 0.004848), (0.1764, -0.02322, 0.008193), (0.1717, -0.0226, 0.009124), (0.1673, -0.02203, 0.007595), (0.1644, -0.02164, 0.004249), (0.1633, -0.0215, -2.196e-10), (0.1644, -0.02164, -0.004249), (0.1673, -0.02203, -0.007595), (0.1717, -0.0226, -0.009124), (0.1764, -0.02322, -0.008193), (0.18, -0.0237, -0.004848)], [], [(0, 12, 13, 1), (1, 13, 14, 2), (2, 14, 15, 3), (3, 15, 16, 4), (4, 16, 17, 5), (5, 17, 18, 6), (6, 18, 19, 7), (7, 19, 20, 8), (8, 20, 21, 9), (9, 21, 22, 10), (10, 22, 23, 11), (0, 11, 23, 12), (12, 24, 25, 13), (13, 25, 26, 14), (14, 26, 27, 15), (15, 27, 28, 16), (16, 28, 29, 17), (17, 29, 30, 18), (18, 30, 31, 19), (19, 31, 32, 20), (20, 32, 33, 21), (21, 33, 34, 22), (22, 34, 35, 23), (23, 35, 24, 12), (24, 36, 37, 25), (25, 37, 38, 26), (26, 38, 39, 27), (27, 39, 40, 28), (28, 40, 41, 29), (29, 41, 42, 30), (30, 42, 43, 31), (31, 43, 44, 32), (32, 44, 45, 33), (33, 45, 46, 34), (34, 46, 47, 35), (35, 47, 36, 24), (36, 48, 49, 37), (37, 49, 50, 38), (38, 50, 51, 39), (39, 51, 52, 40), (40, 52, 53, 41), (41, 53, 54, 42), (42, 54, 55, 43), (43, 55, 56, 44), (44, 56, 57, 45), (45, 57, 58, 46), (46, 58, 59, 47), (47, 59, 48, 36), (48, 60, 61, 49), (49, 61, 62, 50), (50, 62, 63, 51), (51, 63, 64, 52), (52, 64, 65, 53), (53, 65, 66, 54), (54, 66, 67, 55), (55, 67, 68, 56), (56, 68, 69, 57), (57, 69, 70, 58), (58, 70, 71, 59), (59, 71, 60, 48), (60, 72, 73, 61), (61, 73, 74, 62), (62, 74, 75, 63), (63, 75, 76, 64), (64, 76, 77, 65), (65, 77, 78, 66), (66, 78, 79, 67), (67, 79, 80, 68), (68, 80, 81, 69), (69, 81, 82, 70), (70, 82, 83, 71), (71, 83, 72, 60), (72, 84, 85, 73), (73, 85, 86, 74), (74, 86, 87, 75), (75, 87, 88, 76), (76, 88, 89, 77), (77, 89, 90, 78), (78, 90, 91, 79), (79, 91, 92, 80), (80, 92, 93, 81), (81, 93, 94, 82), (82, 94, 95, 83), (83, 95, 84, 72), (84, 96, 97, 85), (85, 97, 98, 86), (86, 98, 99, 87), (87, 99, 100, 88), (88, 100, 101, 89), (89, 101, 102, 90), (90, 102, 103, 91), (91, 103, 104, 92), (92, 104, 105, 93), (93, 105, 106, 94), (94, 106, 107, 95), (95, 107, 96, 84), (96, 108, 109, 97), (97, 109, 110, 98), (98, 110, 111, 99), (99, 111, 112, 100), (100, 112, 113, 101), (101, 113, 114, 102), (102, 114, 115, 103), (103, 115, 116, 104), (104, 116, 117, 105), (105, 117, 118, 106), (106, 118, 119, 107), (107, 119, 108, 96), (108, 120, 121, 109), (109, 121, 122, 110), (110, 122, 123, 111), (111, 123, 124, 112), (112, 124, 125, 113), (113, 125, 126, 114), (114, 126, 127, 115), (115, 127, 128, 116), (116, 128, 129, 117), (117, 129, 130, 118), (118, 130, 131, 119), (119, 131, 120, 108), (120, 132, 133, 121), (121, 133, 134, 122), (122, 134, 135, 123), (123, 135, 136, 124), (124, 136, 137, 125), (125, 137, 138, 126), (126, 138, 139, 127), (127, 139, 140, 128), (128, 140, 141, 129), (129, 141, 142, 130), (130, 142, 143, 131), (131, 143, 132, 120), (132, 144, 145, 133), (133, 145, 146, 134), (134, 146, 147, 135), (135, 147, 148, 136), (136, 148, 149, 137), (137, 149, 150, 138), (138, 150, 151, 139), (139, 151, 152, 140), (140, 152, 153, 141), (141, 153, 154, 142), (142, 154, 155, 143), (143, 155, 144, 132), (144, 156, 157, 145), (145, 157, 158, 146), (146, 158, 159, 147), (147, 159, 160, 148), (148, 160, 161, 149), (149, 161, 162, 150), (150, 162, 163, 151), (151, 163, 164, 152), (152, 164, 165, 153), (153, 165, 166, 154), (154, 166, 167, 155), (155, 167, 156, 144), (156, 168, 169, 157), (157, 169, 170, 158), (158, 170, 171, 159), (159, 171, 172, 160), (160, 172, 173, 161), (161, 173, 174, 162), (162, 174, 175, 163), (163, 175, 176, 164), (164, 176, 177, 165), (165, 177, 178, 166), (166, 178, 179, 167), (167, 179, 168, 156), (168, 180, 181, 169), (169, 181, 182, 170), (170, 182, 183, 171), (171, 183, 184, 172), (172, 184, 185, 173), (173, 185, 186, 174), (174, 186, 187, 175), (175, 187, 188, 176), (176, 188, 189, 177), (177, 189, 190, 178), (178, 190, 191, 179), (179, 191, 180, 168), (180, 192, 193, 181), (181, 193, 194, 182), (182, 194, 195, 183), (183, 195, 196, 184), (184, 196, 197, 185), (185, 197, 198, 186), (186, 198, 199, 187), (187, 199, 200, 188), (188, 200, 201, 189), (189, 201, 202, 190), (190, 202, 203, 191), (191, 203, 192, 180), (192, 204, 205, 193), (193, 205, 206, 194), (194, 206, 207, 195), (195, 207, 208, 196), (196, 208, 209, 197), (197, 209, 210, 198), (198, 210, 211, 199), (199, 211, 212, 200), (200, 212, 213, 201), (201, 213, 214, 202), (202, 214, 215, 203), (203, 215, 204, 192), (204, 216, 217, 205), (205, 217, 218, 206), (206, 218, 219, 207), (207, 219, 220, 208), (208, 220, 221, 209), (209, 221, 222, 210), (210, 222, 223, 211), (211, 223, 224, 212), (212, 224, 225, 213), (213, 225, 226, 214), (214, 226, 227, 215), (215, 227, 216, 204), (216, 228, 229, 217), (217, 229, 230, 218), (218, 230, 231, 219), (219, 231, 232, 220), (220, 232, 233, 221), (221, 233, 234, 222), (222, 234, 235, 223), (223, 235, 236, 224), (224, 236, 237, 225), (225, 237, 238, 226), (226, 238, 239, 227), (227, 239, 228, 216), (228, 240, 241, 229), (229, 241, 242, 230), (230, 242, 243, 231), (231, 243, 244, 232), (232, 244, 245, 233), (233, 245, 246, 234), (234, 246, 247, 235), (235, 247, 248, 236), (236, 248, 249, 237), (237, 249, 250, 238), (238, 250, 251, 239), (239, 251, 240, 228), (240, 252, 253, 241), (241, 253, 254, 242), (242, 254, 255, 243), (243, 255, 256, 244), (244, 256, 257, 245), (245, 257, 258, 246), (246, 258, 259, 247), (247, 259, 260, 248), (248, 260, 261, 249), (249, 261, 262, 250), (250, 262, 263, 251), (251, 263, 252, 240), (252, 264, 265, 253), (253, 265, 266, 254), (254, 266, 267, 255), (255, 267, 268, 256), (256, 268, 269, 257), (257, 269, 270, 258), (258, 270, 271, 259), (259, 271, 272, 260), (260, 272, 273, 261), (261, 273, 274, 262), (262, 274, 275, 263), (263, 275, 264, 252), (264, 276, 277, 265), (265, 277, 278, 266), (266, 278, 279, 267), (267, 279, 280, 268), (268, 280, 281, 269), (269, 281, 282, 270), (270, 282, 283, 271), (271, 283, 284, 272), (272, 284, 285, 273), (273, 285, 286, 274), (274, 286, 287, 275), (275, 287, 276, 264), (276, 288, 289, 277), (277, 289, 290, 278), (278, 290, 291, 279), (279, 291, 292, 280), (280, 292, 293, 281), (281, 293, 294, 282), (282, 294, 295, 283), (283, 295, 296, 284), (284, 296, 297, 285), (285, 297, 298, 286), (286, 298, 299, 287), (287, 299, 288, 276), (288, 300, 301, 289), (289, 301, 302, 290), (290, 302, 303, 291), (291, 303, 304, 292), (292, 304, 305, 293), (293, 305, 306, 294), (294, 306, 307, 295), (295, 307, 308, 296), (296, 308, 309, 297), (297, 309, 310, 298), (298, 310, 311, 299), (299, 311, 300, 288), (300, 312, 313, 301), (301, 313, 314, 302), (302, 314, 315, 303), (303, 315, 316, 304), (304, 316, 317, 305), (305, 317, 318, 306), (306, 318, 319, 307), (307, 319, 320, 308), (308, 320, 321, 309), (309, 321, 322, 310), (310, 322, 323, 311), (311, 323, 312, 300), (312, 324, 325, 313), (313, 325, 326, 314), (314, 326, 327, 315), (315, 327, 328, 316), (316, 328, 329, 317), (317, 329, 330, 318), (318, 330, 331, 319), (319, 331, 332, 320), (320, 332, 333, 321), (321, 333, 334, 322), (322, 334, 335, 323), (323, 335, 324, 312), (324, 336, 337, 325), (325, 337, 338, 326), (326, 338, 339, 327), (327, 339, 340, 328), (328, 340, 341, 329), (329, 341, 342, 330), (330, 342, 343, 331), (331, 343, 344, 332), (332, 344, 345, 333), (333, 345, 346, 334), (334, 346, 347, 335), (335, 347, 336, 324), (336, 348, 349, 337), (337, 349, 350, 338), (338, 350, 351, 339), (339, 351, 352, 340), (340, 352, 353, 341), (341, 353, 354, 342), (342, 354, 355, 343), (343, 355, 356, 344), (344, 356, 357, 345), (345, 357, 358, 346), (346, 358, 359, 347), (347, 359, 348, 336), (348, 360, 361, 349), (349, 361, 362, 350), (350, 362, 363, 351), (351, 363, 364, 352), (352, 364, 365, 353), (353, 365, 366, 354), (354, 366, 367, 355), (355, 367, 368, 356), (356, 368, 369, 357), (357, 369, 370, 358), (358, 370, 371, 359), (359, 371, 360, 348), (360, 372, 373, 361), (361, 373, 374, 362), (362, 374, 375, 363), (363, 375, 376, 364), (364, 376, 377, 365), (365, 377, 378, 366), (366, 378, 379, 367), (367, 379, 380, 368), (368, 380, 381, 369), (369, 381, 382, 370), (370, 382, 383, 371), (371, 383, 372, 360), (372, 384, 385, 373), (373, 385, 386, 374), (374, 386, 387, 375), (375, 387, 388, 376), (376, 388, 389, 377), (377, 389, 390, 378), (378, 390, 391, 379), (379, 391, 392, 380), (380, 392, 393, 381), (381, 393, 394, 382), (382, 394, 395, 383), (383, 395, 384, 372), (384, 396, 397, 385), (385, 397, 398, 386), (386, 398, 399, 387), (387, 399, 400, 388), (388, 400, 401, 389), (389, 401, 402, 390), (390, 402, 403, 391), (391, 403, 404, 392), (392, 404, 405, 393), (393, 405, 406, 394), (394, 406, 407, 395), (395, 407, 396, 384), (396, 408, 409, 397), (397, 409, 410, 398), (398, 410, 411, 399), (399, 411, 412, 400), (400, 412, 413, 401), (401, 413, 414, 402), (402, 414, 415, 403), (403, 415, 416, 404), (404, 416, 417, 405), (405, 417, 418, 406), (406, 418, 419, 407), (407, 419, 408, 396), (408, 420, 421, 409), (409, 421, 422, 410), (410, 422, 423, 411), (411, 423, 424, 412), (412, 424, 425, 413), (413, 425, 426, 414), (414, 426, 427, 415), (415, 427, 428, 416), (416, 428, 429, 417), (417, 429, 430, 418), (418, 430, 431, 419), (419, 431, 420, 408), (420, 432, 433, 421), (421, 433, 434, 422), (422, 434, 435, 423), (423, 435, 436, 424), (424, 436, 437, 425), (425, 437, 438, 426), (426, 438, 439, 427), (427, 439, 440, 428), (428, 440, 441, 429), (429, 441, 442, 430), (430, 442, 443, 431), (431, 443, 432, 420), (432, 444, 445, 433), (433, 445, 446, 434), (434, 446, 447, 435), (435, 447, 448, 436), (436, 448, 449, 437), (437, 449, 450, 438), (438, 450, 451, 439), (439, 451, 452, 440), (440, 452, 453, 441), (441, 453, 454, 442), (442, 454, 455, 443), (443, 455, 444, 432), (444, 456, 457, 445), (445, 457, 458, 446), (446, 458, 459, 447), (447, 459, 460, 448), (448, 460, 461, 449), (449, 461, 462, 450), (450, 462, 463, 451), (451, 463, 464, 452), (452, 464, 465, 453), (453, 465, 466, 454), (454, 466, 467, 455), (455, 467, 456, 444), (456, 468, 469, 457), (457, 469, 470, 458), (458, 470, 471, 459), (459, 471, 472, 460), (460, 472, 473, 461), (461, 473, 474, 462), (462, 474, 475, 463), (463, 475, 476, 464), (464, 476, 477, 465), (465, 477, 478, 466), (466, 478, 479, 467), (467, 479, 468, 456), (468, 480, 481, 469), (469, 481, 482, 470), (470, 482, 483, 471), (471, 483, 484, 472), (472, 484, 485, 473), (473, 485, 486, 474), (474, 486, 487, 475), (475, 487, 488, 476), (476, 488, 489, 477), (477, 489, 490, 478), (478, 490, 491, 479), (479, 491, 480, 468), (480, 492, 493, 481), (481, 493, 494, 482), (482, 494, 495, 483), (483, 495, 496, 484), (484, 496, 497, 485), (485, 497, 498, 486), (486, 498, 499, 487), (487, 499, 500, 488), (488, 500, 501, 489), (489, 501, 502, 490), (490, 502, 503, 491), (491, 503, 492, 480), (492, 504, 505, 493), (493, 505, 506, 494), (494, 506, 507, 495), (495, 507, 508, 496), (496, 508, 509, 497), (497, 509, 510, 498), (498, 510, 511, 499), (499, 511, 512, 500), (500, 512, 513, 501), (501, 513, 514, 502), (502, 514, 515, 503), (503, 515, 504, 492), (504, 516, 517, 505), (505, 517, 518, 506), (506, 518, 519, 507), (507, 519, 520, 508), (508, 520, 521, 509), (509, 521, 522, 510), (510, 522, 523, 511), (511, 523, 524, 512), (512, 524, 525, 513), (513, 525, 526, 514), (514, 526, 527, 515), (515, 527, 516, 504), (516, 528, 529, 517), (517, 529, 530, 518), (518, 530, 531, 519), (519, 531, 532, 520), (520, 532, 533, 521), (521, 533, 534, 522), (522, 534, 535, 523), (523, 535, 536, 524), (524, 536, 537, 525), (525, 537, 538, 526), (526, 538, 539, 527), (527, 539, 528, 516), (528, 540, 541, 529), (529, 541, 542, 530), (530, 542, 543, 531), (531, 543, 544, 532), (532, 544, 545, 533), (533, 545, 546, 534), (534, 546, 547, 535), (535, 547, 548, 536), (536, 548, 549, 537), (537, 549, 550, 538), (538, 550, 551, 539), (539, 551, 540, 528), (540, 552, 553, 541), (541, 553, 554, 542), (542, 554, 555, 543), (543, 555, 556, 544), (544, 556, 557, 545), (545, 557, 558, 546), (546, 558, 559, 547), (547, 559, 560, 548), (548, 560, 561, 549), (549, 561, 562, 550), (550, 562, 563, 551), (551, 563, 552, 540), (552, 564, 565, 553), (553, 565, 566, 554), (554, 566, 567, 555), (555, 567, 568, 556), (556, 568, 569, 557), (557, 569, 570, 558), (558, 570, 571, 559), (559, 571, 572, 560), (560, 572, 573, 561), (561, 573, 574, 562), (562, 574, 575, 563), (563, 575, 564, 552), (564, 0, 1, 565), (565, 1, 2, 566), (566, 2, 3, 567), (567, 3, 4, 568), (568, 4, 5, 569), (569, 5, 6, 570), (570, 6, 7, 571), (571, 7, 8, 572), (572, 8, 9, 573), (573, 9, 10, 574), (574, 10, 11, 575), (575, 11, 0, 564)])
me_torus.materials.append(mat_rotorrahmen)
me_torus.use_remesh_preserve_volume = False
me_torus.use_remesh_preserve_attributes = False
me_torus.use_mirror_vertex_groups = False
me_torus.update()
me_cylinder_002 = bpy.data.meshes.new('Cylinder.002')
me_cylinder_002.from_pydata([(7.574e-08, -1.068, 0.4919), (1.627e-07, -1.068, -0.492), (-0.2083, -1.047, 0.4919), (-0.2083, -1.047, -0.492), (-0.4086, -0.9866, 0.4919), (-0.4086, -0.9866, -0.492), (-0.5932, -0.8879, 0.4919), (-0.5932, -0.8879, -0.492), (-0.755, -0.7551, 0.4919), (-0.755, -0.7551, -0.492), (-0.8878, -0.5933, 0.4919), (-0.8878, -0.5933, -0.492), (-0.9865, -0.4087, 0.4919), (-0.9865, -0.4087, -0.492), (-1.047, -0.2084, 0.4919), (-1.047, -0.2084, -0.492), (-1.068, -5.777e-05, 0.4919), (-1.068, -5.777e-05, -0.492), (-1.047, 0.2083, 0.4919), (-1.047, 0.2083, -0.492), (-0.9865, 0.4086, 0.4919), (-0.9865, 0.4086, -0.492), (-0.8878, 0.5932, 0.4919), (-0.8878, 0.5932, -0.492), (-0.755, 0.755, 0.4919), (-0.755, 0.755, -0.492), (-0.5932, 0.8878, 0.4919), (-0.5932, 0.8878, -0.492), (-0.4086, 0.9865, 0.4919), (-0.4086, 0.9865, -0.492), (-0.2083, 1.047, 0.4919), (-0.2083, 1.047, -0.492), (3.142e-07, 1.068, 0.4919), (4.011e-07, 1.068, -0.492), (0.2083, 1.047, 0.4919), (0.2083, 1.047, -0.492), (0.4086, 0.9865, 0.4919), (0.4086, 0.9865, -0.492), (0.5932, 0.8878, 0.4919), (0.5932, 0.8878, -0.492), (0.755, 0.755, 0.4919), (0.755, 0.755, -0.492), (0.8878, 0.5932, 0.4919), (0.8878, 0.5932, -0.492), (0.9865, 0.4086, 0.4919), (0.9865, 0.4086, -0.492), (1.047, 0.2083, 0.4919), (1.047, 0.2083, -0.492), (1.068, -5.872e-05, 0.4919), (1.068, -5.872e-05, -0.492), (1.047, -0.2084, 0.4919), (1.047, -0.2084, -0.492), (0.9865, -0.4087, 0.4919), (0.9865, -0.4087, -0.492), (0.8878, -0.5933, 0.4919), (0.8878, -0.5933, -0.492), (0.755, -0.7551, 0.4919), (0.755, -0.7551, -0.492), (0.5932, -0.8879, 0.4919), (0.5932, -0.8879, -0.492), (0.4086, -0.9866, 0.4919), (0.4086, -0.9866, -0.492), (0.2083, -1.047, 0.4919), (0.2083, -1.047, -0.492), (-1.006e-05, 20.69, 1.874e-05), (-0.8133, 1.055, -0.2788), (-0.6288, 0.9517, 0.1892), (-0.3872, 1.301, -0.0997), (-0.9326, 0.9859, 0.09965), (-0.5065, 1.232, 0.2787), (-1.287, 1.402, -0.3649), (-4.139, 9.829, 0.2697), (-1.406, 1.333, 0.01354), (-4.258, 9.76, 0.6482), (-1.912, 2.049, -0.4442), (-3.239, 8.222, 0.2609), (-2.031, 1.98, -0.06581), (-3.358, 8.153, 0.6394), (-2.665, 2.97, -0.5138), (-2.415, 6.652, 0.2348), (-2.784, 2.901, -0.1354), (-2.535, 6.583, 0.6132), (-3.516, 4.131, -0.5709), (-1.7, 5.18, 0.1924), (-3.635, 4.062, -0.1924), (-1.819, 5.111, 0.5708), (-4.433, 5.487, -0.6133), (-1.12, 3.862, 0.1353), (-4.553, 5.418, -0.2349), (-1.239, 3.793, 0.5137), (-5.381, 6.985, -0.6394), (-0.6985, 2.749, 0.06575), (-5.5, 6.916, -0.261), (-0.8178, 2.68, 0.4442), (-6.323, 8.568, -0.6482), (-0.451, 1.884, -0.0136), (-6.443, 8.499, -0.2698), (-0.5703, 1.816, 0.3648), (-7.223, 10.18, -0.6394), (-7.343, 10.11, -0.261), (-8.047, 11.75, -0.6133), (-8.166, 11.68, -0.2349), (-8.762, 13.22, -0.5709), (-8.882, 13.15, -0.1924), (-9.342, 14.54, -0.5138), (-9.461, 14.47, -0.1354), (-9.764, 15.65, -0.4442), (-9.883, 15.58, -0.06581), (-10.01, 16.51, -0.3649), (-10.13, 16.44, 0.01354), (-10.08, 17.1, -0.2788), (-10.19, 17.03, 0.09965), (-9.953, 17.38, -0.1892), (-10.07, 17.31, 0.1892), (-9.649, 17.34, -0.0997), (-9.768, 17.27, 0.2787), (-9.176, 17.0, -0.0136), (-9.295, 16.93, 0.3648), (-8.55, 16.35, 0.06575), (-8.67, 16.28, 0.4442), (-7.798, 15.43, 0.1353), (-7.917, 15.36, 0.5137), (-6.946, 14.27, 0.1924), (-7.066, 14.2, 0.5708), (-6.029, 12.91, 0.2348), (-6.148, 12.84, 0.6132), (-5.081, 11.41, 0.2609), (-0.5095, 1.021, -0.1892), (-5.201, 11.34, 0.6394), (-0.1424, 1.144, -0.1424), (0.1424, 1.144, 0.1424), (-0.1424, 1.144, -0.1424), (0.1424, 1.144, 0.1424), (-1.138, 0.06927, -0.1892), (-1.138, -0.06848, 0.1892), (-1.32, 0.1775, 0.2787), (-1.32, 0.3153, -0.0997), (-1.857, 0.4141, 0.3648), (-1.857, 0.5519, -0.0136), (-2.73, 0.6321, 0.4442), (-2.73, 0.7699, 0.06575), (-3.904, 0.8232, 0.5137), (-3.904, 0.961, 0.1353), (-5.335, 0.9801, 0.5708), (-5.335, 1.118, 0.1924), (-6.968, 1.097, 0.6132), (-6.968, 1.234, 0.2348), (-8.739, 1.168, 0.6394), (-8.739, 1.306, 0.2609), (-10.58, 1.193, 0.6482), (-10.58, 1.33, 0.2697), (-12.42, 1.168, 0.6394), (-12.42, 1.306, 0.2609), (-14.2, 1.097, 0.6132), (-14.2, 1.234, 0.2348), (-15.83, 0.9801, 0.5708), (-15.83, 1.118, 0.1924), (-17.26, 0.8232, 0.5137), (-17.26, 0.961, 0.1353), (-18.43, 0.6321, 0.4442), (-18.43, 0.7699, 0.06575), (-19.31, 0.4141, 0.3648), (-19.31, 0.5519, -0.0136), (-19.84, 0.1775, 0.2787), (-19.84, 0.3153, -0.0997), (-20.03, -0.06848, 0.1892), (-20.03, 0.06926, -0.1892), (-19.84, -0.3145, 0.09965), (-19.84, -0.1768, -0.2788), (-19.31, -0.5511, 0.01355), (-19.31, -0.4133, -0.3649), (-18.43, -0.7691, -0.06581), (-18.43, -0.6313, -0.4442), (-17.26, -0.9602, -0.1354), (-17.26, -0.8224, -0.5138), (-15.83, -1.117, -0.1924), (-15.83, -0.9793, -0.5709), (-14.2, -1.234, -0.2349), (-14.2, -1.096, -0.6133), (-12.42, -1.305, -0.261), (-12.42, -1.168, -0.6394), (-10.58, -1.33, -0.2698), (-10.58, -1.192, -0.6482), (-8.739, -1.305, -0.261), (-8.739, -1.168, -0.6394), (-6.968, -1.234, -0.2349), (-6.968, -1.096, -0.6133), (-5.335, -1.117, -0.1924), (-5.335, -0.9793, -0.5709), (-3.904, -0.9602, -0.1354), (-3.904, -0.8224, -0.5138), (-2.73, -0.7691, -0.06581), (-2.73, -0.6313, -0.4442), (-1.857, -0.5511, 0.01354), (-1.857, -0.4133, -0.3649), (-1.32, -0.3145, 0.09965), (-1.32, -0.1768, -0.2788), (20.03, -0.06847, -0.1892), (20.03, 0.06927, 0.1892), (19.84, 0.3153, 0.09965), (19.84, 0.1775, -0.2788), (19.31, 0.5519, 0.01354), (19.31, 0.4141, -0.3649), (18.43, 0.7699, -0.06581), (18.43, 0.6321, -0.4443), (17.26, 0.961, -0.1354), (17.26, 0.8232, -0.5138), (15.83, 1.118, -0.1924), (15.83, 0.9801, -0.5709), (14.2, 1.234, -0.2349), (14.2, 1.097, -0.6133), (12.42, 1.306, -0.261), (12.42, 1.168, -0.6394), (10.58, 1.33, -0.2698), (10.58, 1.193, -0.6482), (8.739, 1.306, -0.261), (8.739, 1.168, -0.6394), (6.968, 1.234, -0.2349), (6.968, 1.097, -0.6133), (5.335, 1.118, -0.1924), (5.335, 0.9801, -0.5709), (3.904, 0.961, -0.1354), (3.904, 0.8232, -0.5138), (2.73, 0.7699, -0.06581), (2.73, 0.6321, -0.4443), (1.857, 0.5519, 0.01354), (1.857, 0.4141, -0.3649), (1.32, 0.3153, 0.09965), (1.32, 0.1775, -0.2788), (1.138, 0.06927, 0.1892), (1.138, -0.06848, -0.1892), (1.32, -0.1768, 0.2787), (1.32, -0.3145, -0.09971), (1.857, -0.4133, 0.3648), (1.857, -0.5511, -0.0136), (2.73, -0.6313, 0.4442), (2.73, -0.7691, 0.06575), (3.904, -0.8224, 0.5137), (3.904, -0.9602, 0.1353), (5.335, -0.9793, 0.5708), (5.335, -1.117, 0.1924), (6.968, -1.096, 0.6132), (6.968, -1.234, 0.2348), (8.739, -1.168, 0.6394), (8.739, -1.305, 0.2609), (10.58, -1.192, 0.6482), (10.58, -1.33, 0.2697), (12.42, -1.168, 0.6394), (12.42, -1.305, 0.2609), (14.2, -1.096, 0.6132), (14.2, -1.234, 0.2348), (15.83, -0.9793, 0.5708), (15.83, -1.117, 0.1924), (17.26, -0.8224, 0.5137), (17.26, -0.9602, 0.1353), (18.43, -0.6313, 0.4442), (18.43, -0.7691, 0.06575), (19.31, -0.4133, 0.3648), (19.31, -0.5511, -0.0136), (19.84, -0.1768, 0.2787), (19.84, -0.3145, -0.09971), (9.953, -17.38, -0.1892), (10.07, -17.31, 0.1892), (10.19, -17.03, 0.09965), (10.08, -17.1, -0.2788), (10.13, -16.44, 0.01354), (10.01, -16.51, -0.3649), (9.883, -15.58, -0.06581), (9.764, -15.65, -0.4442), (9.461, -14.47, -0.1354), (9.342, -14.54, -0.5138), (8.882, -13.15, -0.1924), (8.762, -13.22, -0.5709), (8.166, -11.68, -0.2349), (8.047, -11.75, -0.6133), (7.343, -10.11, -0.261), (7.223, -10.18, -0.6394), (6.443, -8.499, -0.2698), (6.323, -8.567, -0.6482), (5.5, -6.915, -0.261), (5.381, -6.984, -0.6394), (4.553, -5.417, -0.2349), (4.433, -5.486, -0.6133), (3.635, -4.061, -0.1924), (3.516, -4.13, -0.5709), (2.784, -2.9, -0.1354), (2.665, -2.969, -0.5138), (2.031, -1.979, -0.06581), (1.912, -2.048, -0.4443), (1.406, -1.332, 0.01354), (1.287, -1.401, -0.3649), (0.9326, -0.9851, 0.09965), (0.8133, -1.054, -0.2788), (0.6288, -0.9509, 0.1892), (0.5095, -1.02, -0.1892), (0.5064, -1.231, 0.2787), (0.3872, -1.3, -0.09971), (0.5703, -1.815, 0.3648), (0.451, -1.884, -0.0136), (0.8178, -2.68, 0.4442), (0.6985, -2.748, 0.06575), (1.239, -3.792, 0.5137), (1.12, -3.861, 0.1353), (1.819, -5.11, 0.5708), (1.7, -5.179, 0.1924), (2.535, -6.582, 0.6132), (2.415, -6.651, 0.2348), (3.358, -8.152, 0.6394), (3.239, -8.221, 0.2609), (4.258, -9.76, 0.6482), (4.139, -9.829, 0.2697), (5.201, -11.34, 0.6394), (5.081, -11.41, 0.2609), (6.148, -12.84, 0.6132), (6.029, -12.91, 0.2348), (7.066, -14.2, 0.5708), (6.946, -14.27, 0.1924), (7.917, -15.36, 0.5137), (7.798, -15.43, 0.1353), (8.67, -16.28, 0.4442), (8.55, -16.35, 0.06575), (9.295, -16.93, 0.3648), (9.176, -17.0, -0.0136), (9.768, -17.27, 0.2787), (9.649, -17.34, -0.09971), (0.5064, 1.232, -0.2788), (0.5095, 1.021, 0.1892), (0.9326, 0.9859, -0.0997), (0.3872, 1.301, 0.09965), (0.8133, 1.055, 0.2787), (0.5703, 1.816, -0.3649), (6.443, 8.499, 0.2697), (0.451, 1.884, 0.01354), (6.323, 8.568, 0.6482), (0.8178, 2.68, -0.4442), (5.5, 6.916, 0.2609), (0.6985, 2.749, -0.06581), (5.381, 6.985, 0.6394), (1.239, 3.793, -0.5138), (4.553, 5.418, 0.2348), (1.12, 3.862, -0.1354), (4.433, 5.487, 0.6132), (1.819, 5.111, -0.5709), (3.635, 4.062, 0.1924), (1.7, 5.18, -0.1924), (3.516, 4.131, 0.5708), (2.535, 6.583, -0.6133), (2.784, 2.901, 0.1353), (2.415, 6.652, -0.2349), (2.665, 2.97, 0.5137), (3.358, 8.153, -0.6394), (2.031, 1.98, 0.06575), (3.239, 8.222, -0.261), (1.912, 2.049, 0.4442), (4.258, 9.76, -0.6482), (1.406, 1.333, -0.0136), (4.139, 9.829, -0.2698), (1.287, 1.402, 0.3648), (5.201, 11.34, -0.6394), (5.081, 11.41, -0.261), (6.148, 12.84, -0.6133), (6.029, 12.91, -0.2349), (7.066, 14.2, -0.5709), (6.946, 14.27, -0.1924), (7.917, 15.36, -0.5138), (7.798, 15.43, -0.1354), (8.67, 16.28, -0.4443), (8.55, 16.35, -0.06581), (9.295, 16.93, -0.3649), (9.176, 17.0, 0.01354), (9.768, 17.27, -0.2788), (9.649, 17.34, 0.09965), (10.07, 17.31, -0.1892), (9.953, 17.38, 0.1892), (10.19, 17.03, -0.09971), (10.08, 17.1, 0.2787), (10.13, 16.44, -0.0136), (10.01, 16.51, 0.3648), (9.883, 15.58, 0.06575), (9.764, 15.65, 0.4442), (9.461, 14.47, 0.1353), (9.342, 14.54, 0.5137), (8.882, 13.15, 0.1924), (8.762, 13.22, 0.5708), (8.166, 11.68, 0.2348), (8.047, 11.75, 0.6132), (7.343, 10.11, 0.2609), (0.6288, 0.9517, -0.1892), (7.223, 10.18, 0.6394), (-10.07, -17.31, -0.1892), (-9.953, -17.38, 0.1892), (-9.649, -17.34, 0.09965), (-9.768, -17.27, -0.2788), (-9.176, -17.0, 0.01355), (-9.295, -16.93, -0.3649), (-8.55, -16.35, -0.06581), (-8.67, -16.28, -0.4442), (-7.798, -15.43, -0.1354), (-7.917, -15.36, -0.5138), (-6.946, -14.27, -0.1924), (-7.066, -14.2, -0.5709), (-6.029, -12.91, -0.2349), (-6.148, -12.84, -0.6133), (-5.081, -11.41, -0.261), (-5.201, -11.34, -0.6394), (-4.139, -9.829, -0.2698), (-4.258, -9.76, -0.6482), (-3.239, -8.221, -0.261), (-3.358, -8.152, -0.6394), (-2.415, -6.651, -0.2349), (-2.535, -6.582, -0.6133), (-1.7, -5.179, -0.1924), (-1.819, -5.11, -0.5709), (-1.12, -3.861, -0.1354), (-1.239, -3.792, -0.5138), (-0.6985, -2.748, -0.06581), (-0.8178, -2.68, -0.4443), (-0.451, -1.884, 0.01354), (-0.5703, -1.815, -0.3649), (-0.3872, -1.3, 0.09965), (-0.5064, -1.231, -0.2788), (-0.5095, -1.02, 0.1892), (-0.6288, -0.9509, -0.1892), (-0.8133, -1.054, 0.2787), (-0.9326, -0.9851, -0.09971), (-1.287, -1.401, 0.3648), (-1.406, -1.332, -0.0136), (-1.912, -2.048, 0.4442), (-2.031, -1.979, 0.06575), (-2.665, -2.969, 0.5137), (-2.784, -2.9, 0.1353), (-3.516, -4.13, 0.5708), (-3.635, -4.061, 0.1924), (-4.433, -5.486, 0.6132), (-4.553, -5.417, 0.2348), (-5.381, -6.984, 0.6394), (-5.5, -6.915, 0.2609), (-6.323, -8.568, 0.6482), (-6.443, -8.499, 0.2697), (-7.223, -10.18, 0.6394), (-7.343, -10.11, 0.2609), (-8.047, -11.75, 0.6132), (-8.166, -11.68, 0.2348), (-8.762, -13.22, 0.5708), (-8.882, -13.15, 0.1924), (-9.342, -14.54, 0.5137), (-9.461, -14.47, 0.1353), (-9.764, -15.65, 0.4442), (-9.883, -15.58, 0.06575), (-10.01, -16.51, 0.3648), (-10.13, -16.44, -0.0136), (-10.08, -17.1, 0.2787), (-10.19, -17.03, -0.0997)], [(130, 129), (132, 131)], [(0, 1, 3, 2), (105, 103, 101, 99, 96, 92, 88, 84, 80, 76, 72, 68, 66, 69, 97, 93, 89, 85, 81, 77, 73, 128, 125, 123, 121, 119, 117, 115, 113, 111, 109, 107), (121, 120, 118, 119), (2, 3, 5, 4), (80, 78, 74, 76), (4, 5, 7, 6), (6, 7, 9, 8), (96, 94, 90, 92), (8, 9, 11, 10), (109, 108, 106, 107), (10, 11, 13, 12), (12, 13, 15, 14), (97, 95, 91, 93), (14, 15, 17, 16), (125, 124, 122, 123), (16, 17, 19, 18), (18, 19, 21, 20), (99, 98, 94, 96), (20, 21, 23, 22), (72, 70, 65, 68), (22, 23, 25, 24), (24, 25, 27, 26), (119, 118, 116, 117), (26, 27, 29, 28), (76, 74, 70, 72), (28, 29, 31, 30), (30, 31, 33, 32), (101, 100, 98, 99), (32, 33, 35, 34), (73, 71, 126, 128), (34, 35, 37, 36), (36, 37, 39, 38), (93, 91, 87, 89), (38, 39, 41, 40), (107, 106, 104, 105), (40, 41, 43, 42), (42, 43, 45, 44), (103, 102, 100, 101), (44, 45, 47, 46), (128, 126, 124, 125), (46, 47, 49, 48), (48, 49, 51, 50), (117, 116, 114, 115), (50, 51, 53, 52), (115, 114, 112, 113), (52, 53, 55, 54), (54, 55, 57, 56), (105, 104, 102, 103), (56, 57, 59, 58), (92, 90, 86, 88), (58, 59, 61, 60), (3, 1, 63, 61, 59, 57, 55, 53, 51, 49, 47, 45, 43, 41, 39, 37, 35, 33, 31, 29, 27, 25, 23, 21, 19, 17, 15, 13, 11, 9, 7, 5), (62, 63, 1, 0), (60, 61, 63, 62), (0, 2, 4, 6, 8, 10, 12, 14, 16, 18, 20, 22, 24, 26, 28, 30, 32, 34, 36, 38, 40, 42, 44, 46, 48, 50, 52, 54, 56, 58, 60, 62), (66, 127, 67, 69), (77, 75, 71, 73), (84, 82, 78, 80), (111, 110, 108, 109), (88, 86, 82, 84), (81, 79, 75, 77), (123, 122, 120, 121), (69, 67, 95, 97), (89, 87, 83, 85), (113, 112, 110, 111), (68, 65, 127, 66), (85, 83, 79, 81), (102, 104, 106, 108, 110, 112, 114, 116, 118, 120, 122, 124, 126, 71, 75, 79, 83, 87, 91, 95, 67, 127, 65, 70, 74, 78, 82, 86, 90, 94, 98, 100), (141, 142, 144, 143), (173, 174, 176, 175), (161, 162, 164, 163), (175, 176, 178, 177), (139, 140, 142, 141), (177, 178, 180, 179), (159, 160, 162, 161), (179, 180, 182, 181), (137, 138, 140, 139), (181, 182, 184, 183), (157, 158, 160, 159), (183, 184, 186, 185), (135, 136, 138, 137), (185, 186, 188, 187), (155, 156, 158, 157), (187, 188, 190, 189), (134, 133, 136, 135), (189, 190, 192, 191), (153, 154, 156, 155), (191, 192, 194, 193), (171, 172, 174, 173), (163, 164, 166, 165), (143, 144, 146, 145), (165, 166, 168, 167), (145, 146, 148, 147), (167, 168, 170, 169), (147, 148, 150, 149), (173, 175, 177, 179, 181, 183, 185, 187, 189, 191, 193, 195, 134, 135, 137, 139, 141, 143, 145, 147, 149, 151, 153, 155, 157, 159, 161, 163, 165, 167, 169, 171), (169, 170, 172, 171), (193, 194, 196, 195), (149, 150, 152, 151), (195, 196, 133, 134), (151, 152, 154, 153), (176, 174, 172, 170, 168, 166, 164, 162, 160, 158, 156, 154, 152, 150, 148, 146, 144, 142, 140, 138, 136, 133, 196, 194, 192, 190, 188, 186, 184, 182, 180, 178), (205, 206, 208, 207), (237, 238, 240, 239), (225, 226, 228, 227), (239, 240, 242, 241), (203, 204, 206, 205), (241, 242, 244, 243), (223, 224, 226, 225), (243, 244, 246, 245), (201, 202, 204, 203), (245, 246, 248, 247), (221, 222, 224, 223), (247, 248, 250, 249), (199, 200, 202, 201), (249, 250, 252, 251), (219, 220, 222, 221), (251, 252, 254, 253), (198, 197, 200, 199), (253, 254, 256, 255), (217, 218, 220, 219), (255, 256, 258, 257), (235, 236, 238, 237), (227, 228, 230, 229), (207, 208, 210, 209), (229, 230, 232, 231), (209, 210, 212, 211), (231, 232, 234, 233), (211, 212, 214, 213), (237, 239, 241, 243, 245, 247, 249, 251, 253, 255, 257, 259, 198, 199, 201, 203, 205, 207, 209, 211, 213, 215, 217, 219, 221, 223, 225, 227, 229, 231, 233, 235), (233, 234, 236, 235), (257, 258, 260, 259), (213, 214, 216, 215), (259, 260, 197, 198), (215, 216, 218, 217), (240, 238, 236, 234, 232, 230, 228, 226, 224, 222, 220, 218, 216, 214, 212, 210, 208, 206, 204, 202, 200, 197, 260, 258, 256, 254, 252, 250, 248, 246, 244, 242), (269, 270, 272, 271), (301, 302, 304, 303), (289, 290, 292, 291), (303, 304, 306, 305), (267, 268, 270, 269), (305, 306, 308, 307), (287, 288, 290, 289), (307, 308, 310, 309), (265, 266, 268, 267), (309, 310, 312, 311), (285, 286, 288, 287), (311, 312, 314, 313), (263, 264, 266, 265), (313, 314, 316, 315), (283, 284, 286, 285), (315, 316, 318, 317), (262, 261, 264, 263), (317, 318, 320, 319), (281, 282, 284, 283), (319, 320, 322, 321), (299, 300, 302, 301), (291, 292, 294, 293), (271, 272, 274, 273), (293, 294, 296, 295), (273, 274, 276, 275), (295, 296, 298, 297), (275, 276, 278, 277), (301, 303, 305, 307, 309, 311, 313, 315, 317, 319, 321, 323, 262, 263, 265, 267, 269, 271, 273, 275, 277, 279, 281, 283, 285, 287, 289, 291, 293, 295, 297, 299), (297, 298, 300, 299), (321, 322, 324, 323), (277, 278, 280, 279), (323, 324, 261, 262), (279, 280, 282, 281), (304, 302, 300, 298, 296, 294, 292, 290, 288, 286, 284, 282, 280, 278, 276, 274, 272, 270, 268, 266, 264, 261, 324, 322, 320, 318, 316, 314, 312, 310, 308, 306), (365, 363, 361, 359, 356, 352, 348, 344, 340, 336, 332, 328, 326, 329, 357, 353, 349, 345, 341, 337, 333, 388, 385, 383, 381, 379, 377, 375, 373, 371, 369, 367), (381, 380, 378, 379), (340, 338, 334, 336), (356, 354, 350, 352), (369, 368, 366, 367), (357, 355, 351, 353), (385, 384, 382, 383), (359, 358, 354, 356), (332, 330, 325, 328), (379, 378, 376, 377), (336, 334, 330, 332), (361, 360, 358, 359), (333, 331, 386, 388), (353, 351, 347, 349), (367, 366, 364, 365), (363, 362, 360, 361), (388, 386, 384, 385), (377, 376, 374, 375), (375, 374, 372, 373), (365, 364, 362, 363), (352, 350, 346, 348), (326, 387, 327, 329), (337, 335, 331, 333), (344, 342, 338, 340), (371, 370, 368, 369), (348, 346, 342, 344), (341, 339, 335, 337), (383, 382, 380, 381), (329, 327, 355, 357), (349, 347, 343, 345), (373, 372, 370, 371), (328, 325, 387, 326), (345, 343, 339, 341), (362, 364, 366, 368, 370, 372, 374, 376, 378, 380, 382, 384, 386, 331, 335, 339, 343, 347, 351, 355, 327, 387, 325, 330, 334, 338, 342, 346, 350, 354, 358, 360), (397, 398, 400, 399), (429, 430, 432, 431), (417, 418, 420, 419), (431, 432, 434, 433), (395, 396, 398, 397), (433, 434, 436, 435), (415, 416, 418, 417), (435, 436, 438, 437), (393, 394, 396, 395), (437, 438, 440, 439), (413, 414, 416, 415), (439, 440, 442, 441), (391, 392, 394, 393), (441, 442, 444, 443), (411, 412, 414, 413), (443, 444, 446, 445), (390, 389, 392, 391), (445, 446, 448, 447), (409, 410, 412, 411), (447, 448, 450, 449), (427, 428, 430, 429), (419, 420, 422, 421), (399, 400, 402, 401), (421, 422, 424, 423), (401, 402, 404, 403), (423, 424, 426, 425), (403, 404, 406, 405), (429, 431, 433, 435, 437, 439, 441, 443, 445, 447, 449, 451, 390, 391, 393, 395, 397, 399, 401, 403, 405, 407, 409, 411, 413, 415, 417, 419, 421, 423, 425, 427), (425, 426, 428, 427), (449, 450, 452, 451), (405, 406, 408, 407), (451, 452, 389, 390), (407, 408, 410, 409), (432, 430, 428, 426, 424, 422, 420, 418, 416, 414, 412, 410, 408, 406, 404, 402, 400, 398, 396, 394, 392, 389, 452, 450, 448, 446, 444, 442, 440, 438, 436, 434)])
me_cylinder_002.materials.append(mat_rotor)
me_cylinder_002.use_remesh_preserve_volume = False
me_cylinder_002.use_remesh_preserve_attributes = False
me_cylinder_002.use_mirror_vertex_groups = False
me_cylinder_002.update()
me_cylinder = bpy.data.meshes.new('Cylinder')
me_cylinder.from_pydata([(0.0, 1.0, -1.0), (0.0, 1.0, 1.0), (0.1951, 0.9808, -1.0), (0.1951, 0.9808, 1.0), (0.3827, 0.9239, -1.0), (0.3827, 0.9239, 1.0), (0.5556, 0.8315, -1.0), (0.5556, 0.8315, 1.0), (0.7071, 0.7071, -1.0), (0.7071, 0.7071, 1.0), (0.8315, 0.5556, -1.0), (0.8315, 0.5556, 1.0), (0.9239, 0.3827, -1.0), (0.9239, 0.3827, 1.0), (0.9808, 0.1951, -1.0), (0.9808, 0.1951, 1.0), (1.0, 7.55e-08, -1.0), (1.0, 7.55e-08, 1.0), (0.9808, -0.1951, -1.0), (0.9808, -0.1951, 1.0), (0.9239, -0.3827, -1.0), (0.9239, -0.3827, 1.0), (0.8315, -0.5556, -1.0), (0.8315, -0.5556, 1.0), (0.7071, -0.7071, -1.0), (0.7071, -0.7071, 1.0), (0.5556, -0.8315, -1.0), (0.5556, -0.8315, 1.0), (0.3827, -0.9239, -1.0), (0.3827, -0.9239, 1.0), (0.1951, -0.9808, -1.0), (0.1951, -0.9808, 1.0), (-3.258e-07, -1.0, -1.0), (-3.258e-07, -1.0, 1.0), (-0.1951, -0.9808, -1.0), (-0.1951, -0.9808, 1.0), (-0.3827, -0.9239, -1.0), (-0.3827, -0.9239, 1.0), (-0.5556, -0.8315, -1.0), (-0.5556, -0.8315, 1.0), (-0.7071, -0.7071, -1.0), (-0.7071, -0.7071, 1.0), (-0.8315, -0.5556, -1.0), (-0.8315, -0.5556, 1.0), (-0.9239, -0.3827, -1.0), (-0.9239, -0.3827, 1.0), (-0.9808, -0.1951, -1.0), (-0.9808, -0.1951, 1.0), (-1.0, 9.656e-07, -1.0), (-1.0, 9.656e-07, 1.0), (-0.9808, 0.1951, -1.0), (-0.9808, 0.1951, 1.0), (-0.9239, 0.3827, -1.0), (-0.9239, 0.3827, 1.0), (-0.8315, 0.5556, -1.0), (-0.8315, 0.5556, 1.0), (-0.7071, 0.7071, -1.0), (-0.7071, 0.7071, 1.0), (-0.5556, 0.8315, -1.0), (-0.5556, 0.8315, 1.0), (-0.3827, 0.9239, -1.0), (-0.3827, 0.9239, 1.0), (-0.1951, 0.9808, -1.0), (-0.1951, 0.9808, 1.0)], [], [(0, 1, 3, 2), (2, 3, 5, 4), (4, 5, 7, 6), (6, 7, 9, 8), (8, 9, 11, 10), (10, 11, 13, 12), (12, 13, 15, 14), (14, 15, 17, 16), (16, 17, 19, 18), (18, 19, 21, 20), (20, 21, 23, 22), (22, 23, 25, 24), (24, 25, 27, 26), (26, 27, 29, 28), (28, 29, 31, 30), (30, 31, 33, 32), (32, 33, 35, 34), (34, 35, 37, 36), (36, 37, 39, 38), (38, 39, 41, 40), (40, 41, 43, 42), (42, 43, 45, 44), (44, 45, 47, 46), (46, 47, 49, 48), (48, 49, 51, 50), (50, 51, 53, 52), (52, 53, 55, 54), (54, 55, 57, 56), (56, 57, 59, 58), (58, 59, 61, 60), (3, 1, 63, 61, 59, 57, 55, 53, 51, 49, 47, 45, 43, 41, 39, 37, 35, 33, 31, 29, 27, 25, 23, 21, 19, 17, 15, 13, 11, 9, 7, 5), (62, 63, 1, 0), (60, 61, 63, 62), (0, 2, 4, 6, 8, 10, 12, 14, 16, 18, 20, 22, 24, 26, 28, 30, 32, 34, 36, 38, 40, 42, 44, 46, 48, 50, 52, 54, 56, 58, 60, 62)])
me_cylinder.materials.append(mat_rocket)
me_cylinder.use_remesh_preserve_volume = False
me_cylinder.use_remesh_preserve_attributes = False
me_cylinder.use_mirror_vertex_groups = False
me_cylinder.update()

# ---- objects
ob_cube = bpy.data.objects.new('Cube', me_cube_002)
ob_huelle = bpy.data.objects.new('Huelle', me_sphere)
ob_ruder = bpy.data.objects.new('Ruder', me_cube_001)
ob_rotorrahmen = bpy.data.objects.new('Rotorrahmen', me_torus)
ob_rotor = bpy.data.objects.new('Rotor', me_cylinder_002)
ob_rocket = bpy.data.objects.new('Rocket', me_cylinder)
ob_lamp = bpy.data.objects.new('Lamp', light_lamp)
ob_camera = bpy.data.objects.new('Camera', cam_camera)

# ---- transforms, parenting, visibility, modifiers, constraints
ob_cube.location = (0.0, 0.0, -1.866)
ob_cube.scale = (0.13, 0.13, 0.13)
ob_cube.lineart.crease_threshold = 0.0
ob_huelle.location = (0.0, 0.0, 0.0)
ob_huelle.lineart.crease_threshold = 0.0
ob_ruder.parent = ob_huelle
ob_ruder.location = (0.13, 0.0, -1.6)
ob_ruder.scale = (-0.02392, 0.002134, 0.1092)
ob_ruder.lineart.crease_threshold = 0.0
ob_rotorrahmen.parent = ob_huelle
ob_rotorrahmen.location = (0.1, 0.0, -1.6)
ob_rotorrahmen.rotation_euler = (-0.0, 1.571, 0.0)
ob_rotorrahmen.scale = (0.6595, 0.6595, 0.6595)
ob_rotorrahmen.lineart.crease_threshold = 0.0
ob_rotor.parent = ob_huelle
ob_rotor.location = (0.1, 0.0, -1.6)
ob_rotor.rotation_euler = (-0.0, 1.571, 0.0)
ob_rotor.scale = (-0.005351, -0.005351, -0.005351)
ob_rotor.lineart.crease_threshold = 0.0
ob_rocket.parent = ob_huelle
ob_rocket.location = (-0.02384, 0.0, -2.008)
ob_rocket.rotation_euler = (-0.0, 1.571, 0.0)
ob_rocket.scale = (0.0125, 0.0125, 0.1157)
ob_rocket.lineart.crease_threshold = 0.0
ob_lamp.location = (4.076, 1.005, 5.904)
ob_lamp.rotation_euler = (0.6503, 0.05522, 1.866)
ob_lamp.lock_rotations_4d = False
ob_lamp.empty_display_type = 'ARROWS'
ob_lamp.color = (0.0, 0.0, 0.0, 0.0)
ob_lamp.lineart.crease_threshold = 0.0
ob_camera.location = (7.481, -6.508, 5.344)
ob_camera.rotation_euler = (1.109, 0.01082, 0.8149)
ob_camera.lock_rotations_4d = False
ob_camera.empty_display_type = 'ARROWS'
ob_camera.color = (0.0, 0.0, 0.0, 0.0)
ob_camera.display_type = 'WIRE'
ob_camera.lineart.crease_threshold = 0.0

# ---- collection membership
col_collection_1.objects.link(ob_cube)
col_collection_1.objects.link(ob_huelle)
col_collection_1.objects.link(ob_ruder)
col_collection_1.objects.link(ob_rotorrahmen)
col_collection_1.objects.link(ob_rotor)
col_collection_1.objects.link(ob_rocket)
col_collection_1.objects.link(ob_lamp)
col_collection_1.objects.link(ob_camera)

# ---- scene / render settings (as saved in the file)
scene.camera = ob_camera
scene.frame_start = 1; scene.frame_end = 250; scene.frame_set(0)
scene.render.engine = 'BLENDER_EEVEE_NEXT'
scene.render.resolution_percentage = 50
scene.render.dither_intensity = 0.0
scene.cycles.use_denoising = False
scene.cycles.samples = 10
scene.cycles.sampling_pattern = 'TABULATED_SOBOL'
scene.cycles.light_sampling_threshold = 0.0
scene.cycles.use_adaptive_sampling = False
scene.cycles.use_light_tree = False
scene.cycles.blur_glossy = 0.0
scene.cycles.pixel_filter_type = 'GAUSSIAN'
scene.cycles.sample_clamp_indirect = 0.0
scene.view_settings.view_transform = 'Standard'
bpy.context.view_layer.update()
